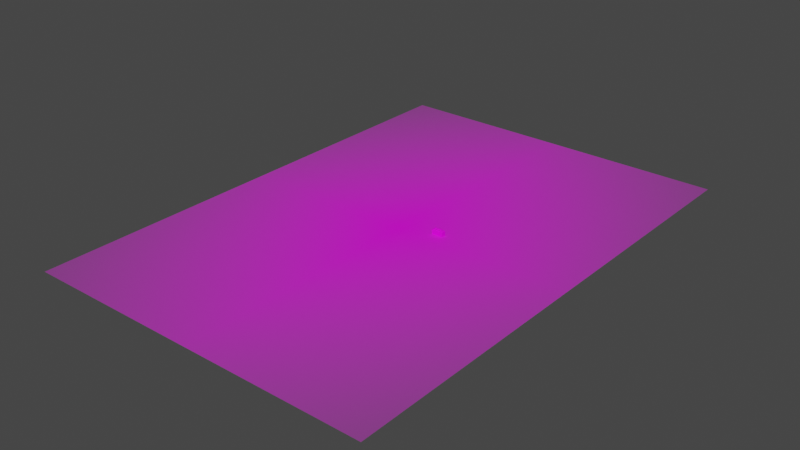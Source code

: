 # Source: side_buildings.blend  (saved by Blender 2.91.10; exported with 4.5.12 LTS)
import bpy
from mathutils import Matrix  # noqa: F401  (used for matrix-valued properties, if any)

bpy.ops.wm.read_factory_settings(use_empty=True)
scene = bpy.context.scene
scene.name = 'Scene'

# ---- collections
col_collection = bpy.data.collections.new('Collection'); scene.collection.children.link(col_collection)

# ---- images (referenced by path relative to the original .blend; pixels are not part of the script)
import os
ASSET_DIR = os.environ.get("B2B_ASSET_DIR", "")  # directory of the original .blend (textures are referenced by path, not embedded)
HERE = os.path.dirname(os.path.abspath(__file__))  # packed textures are extracted next to this script under _unpacked/

def load_image(name, relpath, width, height, colorspace="sRGB"):
    """Load a texture the original file referenced (path relative to the .blend, or extracted next to this script)."""
    p = next((c for c in (os.path.join(HERE, relpath), os.path.join(ASSET_DIR, relpath)) if relpath and os.path.exists(c)), "")
    if p:
        img = bpy.data.images.load(p, check_existing=True)
        img.name = name
    else:  # same state as the original file: an image datablock whose file is absent (Cycles renders it pink)
        img = bpy.data.images.new(name, width, height)
        img.source = "FILE"
        img.filepath = "//" + (relpath or name)
    img.colorspace_settings.name = colorspace
    return img
img_bournemouth_airport_backgrand_jpg = load_image('bournemouth airport backgrand.jpg', 'bournemouth airport backgrand.jpg', 1024, 1024, 'sRGB')
img_uvmap = load_image('uvmap', 'aircontexture.png', 1024, 1024, 'Non-Color')

# ---- materials (node trees are filled in below, after node groups)
mat_bournemouth_airport_backgrand = bpy.data.materials.new('bournemouth airport backgrand')
mat_bournemouth_airport_backgrand.surface_render_method = 'BLENDED'
mat_bournemouth_airport_backgrand.blend_method = 'BLEND'
mat_bournemouth_airport_backgrand.use_transparent_shadow = False
mat_all_in_one = bpy.data.materials.new('all in one')
mat_all_in_one.use_backface_culling = True
mat_all_in_one.use_transparent_shadow = False

# ---- node groups
ng_gltf_settings = bpy.data.node_groups.new('glTF Settings', 'ShaderNodeTree')
_s = ng_gltf_settings.interface.new_socket(name='Occlusion', in_out='INPUT', socket_type='NodeSocketFloat')
_s.default_value = 1.0
_N = ng_gltf_settings.nodes; _L = ng_gltf_settings.links
n0 = _N.new('NodeGroupInput'); n0.name = 'Group Input'; n0.location = (0, 0)

# ---- material node trees
mat_bournemouth_airport_backgrand.use_nodes = True; mat_bournemouth_airport_backgrand.node_tree.nodes.clear()
_N = mat_bournemouth_airport_backgrand.node_tree.nodes; _L = mat_bournemouth_airport_backgrand.node_tree.links
n0 = _N.new('ShaderNodeOutputMaterial'); n0.name = 'Material Output'; n0.location = (300, 300)
n1 = _N.new('ShaderNodeTexImage'); n1.name = 'Image Texture'; n1.location = (-200, 300)
n1.image = img_bournemouth_airport_backgrand_jpg
n1.extension = 'CLIP'
n2 = _N.new('ShaderNodeBsdfPrincipled'); n2.name = 'Principled BSDF'; n2.location = (0, 300)
n2.distribution = 'GGX'
n2.subsurface_method = 'BURLEY'
n2.inputs[3].default_value = 1.45
n2.inputs[27].default_value = (0.0, 0.0, 0.0, 1.0)
n2.inputs[28].default_value = 1.0
_L.new(n1.outputs[0], n2.inputs[0])
_L.new(n1.outputs[1], n2.inputs[4])
_L.new(n2.outputs[0], n0.inputs[0])
n0.is_active_output = True
mat_all_in_one.use_nodes = True; mat_all_in_one.node_tree.nodes.clear()
_N = mat_all_in_one.node_tree.nodes; _L = mat_all_in_one.node_tree.links
n0 = _N.new('ShaderNodeOutputMaterial'); n0.name = 'Material Output'; n0.location = (300, 300)
n1 = _N.new('ShaderNodeBsdfPrincipled'); n1.name = 'bsdf'; n1.location = (0, 400)
n1.label = 'bsdf'
n1.distribution = 'GGX'
n1.subsurface_method = 'BURLEY'
n1.inputs[3].default_value = 1.45
n1.inputs[27].default_value = (0.0, 0.0, 0.0, 1.0)
n1.inputs[28].default_value = 1.0
n2 = _N.new('ShaderNodeUVMap'); n2.name = 'UV'; n2.location = (-3000, 500)
n2.label = 'UV'
n3 = _N.new('ShaderNodeTexImage'); n3.name = 'albedo'; n3.location = (-1000, 500)
n3.label = 'albedo'
n3.image = img_uvmap
n4 = _N.new('ShaderNodeRGB'); n4.name = 'albedo_tint'; n4.location = (-900, 550)
n4.label = 'albedo_tint'
n4.hide = True
n4.outputs[0].default_value = (1.0, 1.0, 1.0, 1.0)
n5 = _N.new('ShaderNodeMix'); n5.name = 'albedo_tint_mix'; n5.location = (-650, 520)
n5.label = 'albedo_tint_mix'
n5.hide = True
n5.data_type = 'RGBA'
n5.blend_type = 'MULTIPLY'
n5.inputs[0].default_value = 1.0
n6 = _N.new('ShaderNodeMix'); n6.name = 'albedo_detail_mix'; n6.location = (-450, 520)
n6.label = 'albedo_detail_mix'
n6.hide = True
n6.data_type = 'RGBA'
n6.inputs[0].default_value = 0.0
n6.inputs[7].default_value = (1.0, 1.0, 1.0, 1.0)
n7 = _N.new('ShaderNodeMath'); n7.name = 'alpha_multiply'; n7.location = (-450, 150)
n7.label = 'alpha_multiply'
n7.hide = True
n7.operation = 'MULTIPLY'
n7.inputs[1].default_value = 1.0
n7.inputs[2].default_value = 0.0
n8 = _N.new('ShaderNodeTexImage'); n8.name = 'metallic'; n8.location = (-1000, 220)
n8.label = 'metallic'
n9 = _N.new('ShaderNodeMix'); n9.name = 'metallic_detail_mix'; n9.location = (-650, 195)
n9.label = 'metallic_detail_mix'
n9.hide = True
n9.data_type = 'RGBA'
n9.inputs[0].default_value = 0.0
n10 = _N.new('ShaderNodeSeparateColor'); n10.name = 'metallic_sep'; n10.location = (-450, 195)
n10.label = 'metallic_sep'
n10.hide = True
n11 = _N.new('ShaderNodeGroup'); n11.name = 'Group'; n11.location = (0, 550)
n11.width = 200
n11.node_tree = ng_gltf_settings
n12 = _N.new('ShaderNodeTexImage'); n12.name = 'normal'; n12.location = (-1000, -400)
n12.label = 'normal'
n13 = _N.new('ShaderNodeNormalMap'); n13.name = 'normal_map_node'; n13.location = (-450, -430)
n13.label = 'normal_map_node'
n13.hide = True
n14 = _N.new('ShaderNodeMix'); n14.name = 'normal_detail_mix'; n14.location = (-650, -426)
n14.label = 'normal_detail_mix'
n14.hide = True
n14.data_type = 'RGBA'
n14.clamp_result = True
n14.inputs[0].default_value = 0.0
n15 = _N.new('ShaderNodeTexImage'); n15.name = 'emissive'; n15.location = (-1000, -120)
n15.label = 'emissive'
n16 = _N.new('ShaderNodeRGB'); n16.name = 'emissive_tint'; n16.location = (-900, -70)
n16.label = 'emissive_tint'
n16.hide = True
n16.outputs[0].default_value = (0.0, 0.0, 0.0, 1.0)
n17 = _N.new('ShaderNodeMix'); n17.name = 'emissive_tint_mix'; n17.location = (-650, -100)
n17.label = 'emissive_tint_mix'
n17.hide = True
n17.data_type = 'RGBA'
n17.blend_type = 'MULTIPLY'
n17.inputs[0].default_value = 1.0
n18 = _N.new('ShaderNodeTexImage'); n18.name = 'detail_albedo'; n18.location = (-1000, -1050)
n18.label = 'detail_albedo'
n19 = _N.new('ShaderNodeTexImage'); n19.name = 'detail_metallic'; n19.location = (-1000, -1330)
n19.label = 'detail_metallic'
n20 = _N.new('ShaderNodeTexImage'); n20.name = 'detail_normal'; n20.location = (-1000, -1610)
n20.label = 'detail_normal'
n21 = _N.new('ShaderNodeMapping'); n21.name = 'detail_uv_scale'; n21.location = (-1200, -1245)
n21.label = 'detail_uv_scale'
n21.hide = True
n22 = _N.new('ShaderNodeTexImage'); n22.name = 'blend_mask'; n22.location = (-1000, -700)
n22.label = 'blend_mask'
_L.new(n1.outputs[0], n0.inputs[0])
_L.new(n2.outputs[0], n3.inputs[0])
_L.new(n4.outputs[0], n5.inputs[6])
_L.new(n5.outputs[2], n6.inputs[6])
_L.new(n3.outputs[1], n7.inputs[0])
_L.new(n2.outputs[0], n8.inputs[0])
_L.new(n8.outputs[0], n9.inputs[6])
_L.new(n9.outputs[2], n10.inputs[0])
_L.new(n10.outputs[0], n11.inputs[0])
_L.new(n2.outputs[0], n12.inputs[0])
_L.new(n12.outputs[0], n14.inputs[6])
_L.new(n14.outputs[2], n13.inputs[1])
_L.new(n2.outputs[0], n15.inputs[0])
_L.new(n16.outputs[0], n17.inputs[6])
_L.new(n15.outputs[0], n17.inputs[7])
_L.new(n2.outputs[0], n21.inputs[0])
_L.new(n21.outputs[0], n18.inputs[0])
_L.new(n21.outputs[0], n19.inputs[0])
_L.new(n21.outputs[0], n20.inputs[0])
_L.new(n2.outputs[0], n22.inputs[0])
_L.new(n3.outputs[0], n5.inputs[7])
_L.new(n6.outputs[2], n1.inputs[0])
n0.is_active_output = True

# ---- world
world_world = bpy.data.worlds.new('World'); scene.world = world_world
world_world.use_nodes = True; world_world.node_tree.nodes.clear()
_N = world_world.node_tree.nodes; _L = world_world.node_tree.links
n0 = _N.new('ShaderNodeOutputWorld'); n0.name = 'World Output'; n0.location = (300, 300)
n1 = _N.new('ShaderNodeBackground'); n1.name = 'Background'; n1.location = (10, 300)
n1.inputs[0].default_value = (0.05088, 0.05088, 0.05088, 1.0)
_L.new(n1.outputs[0], n0.inputs[0])
n0.is_active_output = True
world_world.color = (0.05088, 0.05088, 0.05088)
world_world.use_sun_shadow = False
world_world.sun_shadow_jitter_overblur = 0.0

# ---- meshes
me_bournemouth_airport_backgrand = bpy.data.meshes.new('bournemouth airport backgrand')
me_bournemouth_airport_backgrand.from_pydata([(-0.35, -0.5, 0.0), (0.35, -0.5, 0.0), (-0.35, 0.5, 0.0), (0.35, 0.5, 0.0)], [], [(0, 1, 3, 2)])
_uv = me_bournemouth_airport_backgrand.uv_layers.new(name='UVMap')
_uv.uv.foreach_set('vector', [0.0, 0.0, 1.0, 0.0, 1.0, 1.0, 0.0, 1.0])
me_bournemouth_airport_backgrand.materials.append(mat_bournemouth_airport_backgrand)
me_bournemouth_airport_backgrand.use_remesh_fix_poles = True
me_bournemouth_airport_backgrand.use_remesh_preserve_attributes = False
me_bournemouth_airport_backgrand.use_mirror_vertex_groups = False
me_bournemouth_airport_backgrand.update()
me_cube_005 = bpy.data.meshes.new('Cube.005')
me_cube_005.from_pydata([(-2.45, -1.122, 0.1), (-2.614, -1.142, -3.725e-09), (-2.45, -1.122, 2.2), (-2.563, -1.142, 2.3), (-2.614, -1.142, 2.263), (-2.614, 1.142, -3.725e-09), (-2.45, 1.112, 0.1), (-2.563, 1.142, 2.3), (-2.45, 1.112, 2.2), (-2.614, 1.142, 2.263), (2.622, -1.142, -3.725e-09), (2.45, -1.122, 0.1), (2.563, -1.142, 2.3), (2.45, -1.122, 2.2), (2.622, -1.142, 2.263), (2.45, 1.112, 0.1), (2.622, 1.142, -3.725e-09), (2.563, 1.142, 2.3), (2.622, 1.142, 2.263), (2.45, 1.112, 2.2), (-1.806, 0.9703, 2.3), (-1.99, 0.07303, 2.3), (1.946, 0.04491, 2.3), (0.664, 0.0512, 2.3), (-0.7074, 0.06673, 2.3), (-0.5243, 0.964, 2.3), (0.6685, 0.967, 2.3), (1.951, 0.9607, 2.3), (2.04, 0.9514, 2.3), (0.5747, 0.06044, 2.3), (0.7577, 0.9577, 2.3), (1.857, 0.05414, 2.3), (-2.075, 0.09951, 2.3), (-0.7932, 0.09321, 2.3), (-0.4386, 0.9376, 2.3), (-1.721, 0.9439, 2.3), (0.8435, 0.9313, 2.3), (0.4889, 0.08692, 2.3), (1.771, 0.08062, 2.3), (2.126, 0.925, 2.3), (-2.154, 0.1422, 2.3), (-0.8721, 0.1359, 2.3), (-0.3596, 0.8949, 2.3), (-1.642, 0.9012, 2.3), (0.9225, 0.8886, 2.3), (0.4099, 0.1296, 2.3), (1.692, 0.1233, 2.3), (2.205, 0.8823, 2.3), (-2.223, 0.1995, 2.3), (-0.9413, 0.1932, 2.3), (-0.2905, 0.8376, 2.3), (-1.573, 0.8439, 2.3), (0.9916, 0.8313, 2.3), (1.623, 0.1806, 2.3), (0.3408, 0.1869, 2.3), (-2.28, 0.2692, 2.3), (2.274, 0.825, 2.3), (-0.9979, 0.2629, 2.3), (-0.2339, 0.7679, 2.3), (-1.516, 0.7742, 2.3), (1.048, 0.7616, 2.3), (1.566, 0.2503, 2.3), (0.2842, 0.2566, 2.3), (2.33, 0.7553, 2.3), (-2.322, 0.3485, 2.3), (-1.04, 0.3422, 2.3), (-0.192, 0.6885, 2.3), (-1.474, 0.6948, 2.3), (1.09, 0.6822, 2.3), (2.372, 0.6759, 2.3), (0.2423, 0.3359, 2.3), (1.524, 0.3296, 2.3), (-2.348, 0.4346, 2.3), (-1.065, 0.4283, 2.3), (-0.1664, 0.6025, 2.3), (1.116, 0.5962, 2.3), (-1.448, 0.6088, 2.3), (2.398, 0.5899, 2.3), (-1.07, 0.4768, 2.3), (1.499, 0.4157, 2.3), (0.2167, 0.422, 2.3), (-2.356, 0.5239, 2.3), (-0.158, 0.5131, 2.3), (-1.074, 0.5176, 2.3), (1.124, 0.5068, 2.3), (-1.44, 0.5194, 2.3), (2.406, 0.5005, 2.3), (1.49, 0.505, 2.3), (0.2083, 0.5113, 2.3), (-0.1672, 0.4239, 2.3), (-2.347, 0.6132, 2.3), (-1.065, 0.6069, 2.3), (1.115, 0.4176, 2.3), (2.397, 0.4113, 2.3), (-1.449, 0.4301, 2.3), (1.5, 0.5943, 2.3), (0.2176, 0.6006, 2.3), (-0.1937, 0.3381, 2.3), (-2.32, 0.699, 2.3), (-1.038, 0.6927, 2.3), (2.37, 0.3255, 2.3), (-1.476, 0.3444, 2.3), (1.088, 0.3318, 2.3), (1.526, 0.6801, 2.3), (0.244, 0.6864, 2.3), (-2.277, 0.7779, 2.3), (-0.2364, 0.2591, 2.3), (-1.519, 0.2654, 2.3), (-0.9954, 0.7716, 2.3), (2.328, 0.2465, 2.3), (1.046, 0.2528, 2.3), (1.569, 0.7591, 2.3), (-1.576, 0.1963, 2.3), (-0.2937, 0.19, 2.3), (-2.22, 0.847, 2.3), (0.2867, 0.7654, 2.3), (-0.9381, 0.8408, 2.3), (2.27, 0.1774, 2.3), (0.9884, 0.1837, 2.3), (1.626, 0.8282, 2.3), (-1.645, 0.1397, 2.3), (-2.15, 0.9037, 2.3), (0.344, 0.8345, 2.3), (2.201, 0.1208, 2.3), (-0.8684, 0.8974, 2.3), (-0.3634, 0.1334, 2.3), (0.9187, 0.1271, 2.3), (-1.725, 0.09779, 2.3), (1.696, 0.8848, 2.3), (0.4137, 0.8911, 2.3), (2.121, 0.0789, 2.3), (-0.4427, 0.09149, 2.3), (0.8394, 0.0852, 2.3), (-2.071, 0.9456, 2.3), (-0.789, 0.9393, 2.3), (-1.811, 0.07215, 2.3), (1.775, 0.9267, 2.3), (0.4931, 0.933, 2.3), (-0.5288, 0.06586, 2.3), (0.7533, 0.05956, 2.3), (-0.703, 0.9649, 2.3), (-1.985, 0.9712, 2.3), (-1.9, 0.06379, 2.3), (2.035, 0.05326, 2.3), (1.861, 0.9523, 2.3), (0.5791, 0.9586, 2.3), (-0.6181, 0.0575, 2.3), (-0.6136, 0.9733, 2.3), (-1.896, 0.9796, 2.3), (1.941, -1.015, 2.3), (-1.071, -0.6319, 2.3), (1.043, -0.2985, 2.3), (-0.1632, -0.547, 2.3), (-2.325, -0.3611, 2.3), (-1.524, -0.7947, 2.3), (0.4047, -0.9305, 2.3), (1.852, -1.006, 2.3), (-0.1724, -0.6363, 2.3), (2.12, -0.1352, 2.3), (0.3356, -0.8732, 2.3), (-1.581, -0.8638, 2.3), (1.085, -0.3779, 2.3), (-1.079, -0.5425, 2.3), (1.766, -0.9795, 2.3), (-0.1989, -0.722, 2.3), (0.279, -0.8036, 2.3), (1.111, -0.4639, 2.3), (-1.651, -0.9204, 2.3), (2.199, -0.1779, 2.3), (-1.07, -0.4532, 2.3), (-2.283, -0.2822, 2.3), (1.687, -0.9368, 2.3), (-0.2416, -0.801, 2.3), (0.2371, -0.7242, 2.3), (1.119, -0.5533, 2.3), (-1.73, -0.9623, 2.3), (-1.043, -0.3674, 2.3), (-2.225, -0.2131, 2.3), (1.618, -0.8795, 2.3), (2.268, -0.2351, 2.3), (-0.2989, -0.8701, 2.3), (0.2115, -0.6382, 2.3), (1.11, -0.6426, 2.3), (-1.816, -0.988, 2.3), (1.561, -0.8099, 2.3), (-1.001, -0.2885, 2.3), (-2.156, -0.1565, 2.3), (-0.3686, -0.9267, 2.3), (2.325, -0.3048, 2.3), (0.2031, -0.5488, 2.3), (1.083, -0.7283, 2.3), (-1.905, -0.9963, 2.3), (1.519, -0.7305, 2.3), (-0.9433, -0.2194, 2.3), (-0.4479, -0.9686, 2.3), (-2.076, -0.1145, 2.3), (2.367, -0.3842, 2.3), (1.04, -0.8073, 2.3), (0.2123, -0.4595, 2.3), (1.494, -0.6445, 2.3), (-0.8736, -0.1628, 2.3), (-0.534, -0.9943, 2.3), (0.9832, -0.8764, 2.3), (0.2388, -0.3737, 2.3), (-1.99, -0.08891, 2.3), (2.393, -0.4702, 2.3), (-0.6233, -1.003, 2.3), (-0.7942, -0.1208, 2.3), (1.485, -0.5551, 2.3), (0.9135, -0.933, 2.3), (0.2815, -0.2948, 2.3), (2.401, -0.5596, 2.3), (-1.995, -0.9871, 2.3), (-0.7082, -0.09521, 2.3), (0.8341, -0.9749, 2.3), (0.3388, -0.2257, 2.3), (-1.906, -0.081, 2.3), (-1.901, -0.08055, 2.3), (2.392, -0.6489, 2.3), (-2.08, -0.9606, 2.3), (-0.6188, -0.08685, 2.3), (1.494, -0.4658, 2.3), (0.7481, -1.001, 2.3), (0.4085, -0.1691, 2.3), (-1.812, -0.08979, 2.3), (-0.5296, -0.09609, 2.3), (0.6588, -1.009, 2.3), (0.4879, -0.1271, 2.3), (1.521, -0.38, 2.3), (2.365, -0.7346, 2.3), (-2.159, -0.9179, 2.3), (-1.726, -0.1163, 2.3), (-0.4438, -0.1226, 2.3), (-0.7126, -0.9934, 2.3), (0.5739, -0.1015, 2.3), (1.564, -0.3011, 2.3), (0.6571, -0.09372, 2.3), (-1.647, -0.159, 2.3), (2.323, -0.8136, 2.3), (-0.3648, -0.1653, 2.3), (-0.7984, -0.9669, 2.3), (0.6632, -0.09315, 2.3), (1.621, -0.232, 2.3), (-2.229, -0.8606, 2.3), (-1.578, -0.2163, 2.3), (2.265, -0.8827, 2.3), (-0.2957, -0.2226, 2.3), (0.7525, -0.1024, 2.3), (-0.8773, -0.9242, 2.3), (1.691, -0.1754, 2.3), (-2.285, -0.791, 2.3), (-1.521, -0.2859, 2.3), (-0.2391, -0.2922, 2.3), (0.8383, -0.1289, 2.3), (-0.9465, -0.8669, 2.3), (1.77, -0.1334, 2.3), (2.196, -0.9393, 2.3), (-1.479, -0.3653, 2.3), (-0.1972, -0.3716, 2.3), (-2.327, -0.7116, 2.3), (0.9173, -0.1716, 2.3), (1.856, -0.1078, 2.3), (-1.003, -0.7973, 2.3), (2.116, -0.9812, 2.3), (1.939, -0.1, 2.3), (-0.1716, -0.4576, 2.3), (-1.454, -0.4513, 2.3), (0.9864, -0.2288, 2.3), (-1.045, -0.7179, 2.3), (-2.353, -0.6256, 2.3), (2.03, -1.007, 2.3), (-1.445, -0.5407, 2.3), (1.948, -0.09967, 2.3), (-2.361, -0.5362, 2.3), (2.035, -0.1087, 2.3), (-1.455, -0.63, 2.3), (0.5695, -0.9997, 2.3), (-2.352, -0.4469, 2.3), (-1.481, -0.7157, 2.3), (0.4837, -0.9732, 2.3), (1.623, 0.1806, 2.525), (-1.806, 0.9703, 2.588), (-1.99, 0.07303, 2.588), (1.946, 0.04491, 2.588), (0.664, 0.0512, 2.588), (-0.7074, 0.06673, 2.588), (-0.5243, 0.964, 2.588), (0.6685, 0.967, 2.588), (1.951, 0.9607, 2.588), (2.04, 0.9514, 2.588), (0.5747, 0.06044, 2.588), (0.7577, 0.9577, 2.588), (1.857, 0.05414, 2.588), (-2.075, 0.09951, 2.588), (-0.7932, 0.09321, 2.588), (-0.4386, 0.9376, 2.588), (-1.721, 0.9439, 2.588), (0.8435, 0.9313, 2.588), (0.4889, 0.08692, 2.588), (1.771, 0.08062, 2.588), (2.126, 0.925, 2.588), (-2.154, 0.1422, 2.588), (-0.8721, 0.1359, 2.588), (-0.3596, 0.8949, 2.588), (-1.642, 0.9012, 2.588), (0.9225, 0.8886, 2.588), (0.4099, 0.1296, 2.588), (1.692, 0.1233, 2.588), (2.205, 0.8823, 2.588), (-2.223, 0.1995, 2.588), (-0.9413, 0.1932, 2.588), (-0.2905, 0.8376, 2.588), (-1.573, 0.8439, 2.588), (0.9916, 0.8313, 2.588), (1.623, 0.1806, 2.588), (0.3408, 0.1869, 2.588), (-2.28, 0.2692, 2.588), (2.274, 0.825, 2.588), (-0.9979, 0.2629, 2.588), (-0.2339, 0.7679, 2.588), (-1.516, 0.7742, 2.588), (1.048, 0.7616, 2.588), (1.566, 0.2503, 2.588), (0.2842, 0.2566, 2.588), (2.33, 0.7553, 2.588), (-2.322, 0.3485, 2.588), (-1.04, 0.3422, 2.588), (-0.192, 0.6885, 2.588), (-1.474, 0.6948, 2.588), (1.09, 0.6822, 2.588), (2.372, 0.6759, 2.588), (0.2423, 0.3359, 2.588), (1.524, 0.3296, 2.588), (-2.348, 0.4346, 2.588), (-1.065, 0.4283, 2.588), (-0.1664, 0.6025, 2.588), (1.116, 0.5962, 2.588), (-1.448, 0.6088, 2.588), (2.398, 0.5899, 2.588), (-1.07, 0.4768, 2.588), (1.499, 0.4157, 2.588), (0.2167, 0.422, 2.588), (-2.356, 0.5239, 2.588), (-0.158, 0.5131, 2.588), (-1.074, 0.5176, 2.588), (1.124, 0.5068, 2.588), (-1.44, 0.5194, 2.588), (2.406, 0.5005, 2.588), (1.49, 0.505, 2.588), (0.2083, 0.5113, 2.588), (-0.1672, 0.4239, 2.588), (-2.347, 0.6132, 2.588), (-1.065, 0.6069, 2.588), (1.115, 0.4176, 2.588), (2.397, 0.4113, 2.588), (-1.449, 0.4301, 2.588), (1.5, 0.5943, 2.588), (0.2176, 0.6006, 2.588), (-0.1937, 0.3381, 2.588), (-2.32, 0.699, 2.588), (-1.038, 0.6927, 2.588), (2.37, 0.3255, 2.588), (-1.476, 0.3444, 2.588), (1.088, 0.3318, 2.588), (1.526, 0.6801, 2.588), (0.244, 0.6864, 2.588), (-2.277, 0.7779, 2.588), (-0.2364, 0.2591, 2.588), (-1.519, 0.2654, 2.588), (-0.9954, 0.7716, 2.588), (2.328, 0.2465, 2.588), (1.046, 0.2528, 2.588), (1.569, 0.7591, 2.588), (-1.576, 0.1963, 2.588), (-0.2937, 0.19, 2.588), (-2.22, 0.847, 2.588), (0.2867, 0.7654, 2.588), (-0.9381, 0.8408, 2.588), (2.27, 0.1774, 2.588), (0.9884, 0.1837, 2.588), (1.626, 0.8282, 2.588), (-1.645, 0.1397, 2.588), (-2.15, 0.9037, 2.588), (0.344, 0.8345, 2.588), (2.201, 0.1208, 2.588), (-0.8684, 0.8974, 2.588), (-0.3634, 0.1334, 2.588), (0.9187, 0.1271, 2.588), (-1.725, 0.09779, 2.588), (1.696, 0.8848, 2.588), (0.4137, 0.8911, 2.588), (2.121, 0.0789, 2.588), (-0.4427, 0.09149, 2.588), (0.8394, 0.0852, 2.588), (-2.071, 0.9456, 2.588), (-0.789, 0.9393, 2.588), (-1.811, 0.07215, 2.588), (1.775, 0.9267, 2.588), (0.4931, 0.933, 2.588), (-0.5288, 0.06586, 2.588), (0.7533, 0.05956, 2.588), (-0.703, 0.9649, 2.588), (-1.985, 0.9712, 2.588), (-1.9, 0.06379, 2.588), (2.035, 0.05326, 2.588), (1.861, 0.9523, 2.588), (0.5791, 0.9586, 2.588), (-0.6181, 0.0575, 2.588), (-0.6136, 0.9733, 2.588), (-1.896, 0.9796, 2.588), (1.941, -1.015, 2.588), (-1.071, -0.6319, 2.588), (1.043, -0.2985, 2.588), (-0.1632, -0.547, 2.588), (-2.325, -0.3611, 2.588), (-1.524, -0.7947, 2.588), (0.4047, -0.9305, 2.588), (1.852, -1.006, 2.588), (-0.1724, -0.6363, 2.588), (2.12, -0.1352, 2.588), (0.3356, -0.8732, 2.588), (-1.581, -0.8638, 2.588), (1.085, -0.3779, 2.588), (-1.079, -0.5425, 2.588), (1.766, -0.9795, 2.588), (-0.1989, -0.722, 2.588), (0.279, -0.8036, 2.588), (1.111, -0.4639, 2.588), (-1.651, -0.9204, 2.588), (2.199, -0.1779, 2.588), (-1.07, -0.4532, 2.588), (-2.283, -0.2822, 2.588), (1.687, -0.9368, 2.588), (-0.2416, -0.801, 2.588), (0.2371, -0.7242, 2.588), (1.119, -0.5533, 2.588), (-1.73, -0.9623, 2.588), (-1.043, -0.3674, 2.588), (-2.225, -0.2131, 2.588), (1.618, -0.8795, 2.588), (2.268, -0.2351, 2.588), (-0.2989, -0.8701, 2.588), (0.2115, -0.6382, 2.588), (1.11, -0.6426, 2.588), (-1.816, -0.988, 2.588), (1.561, -0.8099, 2.588), (-1.001, -0.2885, 2.588), (-2.156, -0.1565, 2.588), (-0.3686, -0.9267, 2.588), (2.325, -0.3048, 2.588), (0.2031, -0.5488, 2.588), (1.083, -0.7283, 2.588), (-1.905, -0.9963, 2.588), (1.519, -0.7305, 2.588), (-0.9433, -0.2194, 2.588), (-0.4479, -0.9686, 2.588), (-2.076, -0.1145, 2.588), (2.367, -0.3842, 2.588), (1.04, -0.8073, 2.588), (0.2123, -0.4595, 2.588), (1.494, -0.6445, 2.588), (-0.8736, -0.1628, 2.588), (-0.534, -0.9943, 2.588), (0.9832, -0.8764, 2.588), (0.2388, -0.3737, 2.588), (-1.99, -0.08891, 2.588), (2.393, -0.4702, 2.588), (-0.6233, -1.003, 2.588), (-0.7942, -0.1208, 2.588), (1.485, -0.5551, 2.588), (0.9135, -0.933, 2.588), (0.2815, -0.2948, 2.588), (2.401, -0.5596, 2.588), (-1.995, -0.9871, 2.588), (-0.7082, -0.09521, 2.588), (0.8341, -0.9749, 2.588), (0.3388, -0.2257, 2.588), (-1.906, -0.081, 2.588), (-1.901, -0.08055, 2.588), (2.392, -0.6489, 2.588), (-2.08, -0.9606, 2.588), (-0.6188, -0.08685, 2.588), (1.494, -0.4658, 2.588), (0.7481, -1.001, 2.588), (0.4085, -0.1691, 2.588), (-1.812, -0.08979, 2.588), (-0.5296, -0.09609, 2.588), (0.6588, -1.009, 2.588), (0.4879, -0.1271, 2.588), (1.521, -0.38, 2.588), (2.365, -0.7346, 2.588), (-2.159, -0.9179, 2.588), (-1.726, -0.1163, 2.588), (-0.4438, -0.1226, 2.588), (-0.7126, -0.9934, 2.588), (0.5739, -0.1015, 2.588), (1.564, -0.3011, 2.588), (0.6571, -0.09372, 2.588), (-1.647, -0.159, 2.588), (2.323, -0.8136, 2.588), (-0.3648, -0.1653, 2.588), (-0.7984, -0.9669, 2.588), (0.6632, -0.09315, 2.588), (1.621, -0.232, 2.588), (-2.229, -0.8606, 2.588), (-1.578, -0.2163, 2.588), (2.265, -0.8827, 2.588), (-0.2957, -0.2226, 2.588), (0.7525, -0.1024, 2.588), (-0.8773, -0.9242, 2.588), (1.691, -0.1754, 2.588), (-2.285, -0.791, 2.588), (-1.521, -0.2859, 2.588), (-0.2391, -0.2922, 2.588), (0.8383, -0.1289, 2.588), (-0.9465, -0.8669, 2.588), (1.77, -0.1334, 2.588), (2.196, -0.9393, 2.588), (-1.479, -0.3653, 2.588), (-0.1972, -0.3716, 2.588), (-2.327, -0.7116, 2.588), (0.9173, -0.1716, 2.588), (1.856, -0.1078, 2.588), (-1.003, -0.7973, 2.588), (2.116, -0.9812, 2.588), (1.939, -0.1, 2.588), (-0.1716, -0.4576, 2.588), (-1.454, -0.4513, 2.588), (0.9864, -0.2288, 2.588), (-1.045, -0.7179, 2.588), (-2.353, -0.6256, 2.588), (2.03, -1.007, 2.588), (-1.445, -0.5407, 2.588), (1.948, -0.09967, 2.588), (-2.361, -0.5362, 2.588), (2.035, -0.1087, 2.588), (-1.455, -0.63, 2.588), (0.5695, -0.9997, 2.588), (-2.352, -0.4469, 2.588), (-1.481, -0.7157, 2.588), (0.4837, -0.9732, 2.588), (-2.563, 1.18, 2.263), (-2.563, 1.18, -3.725e-09), (2.563, 1.18, -3.725e-09), (2.563, 1.18, 2.263), (-2.563, -1.18, -3.725e-09), (-2.563, -1.18, 2.263), (2.563, -1.18, 2.263), (2.563, -1.18, -3.725e-09), (0.0, -1.142, 2.3), (-1.281, -1.142, 2.3), (-1.281, 1.142, 2.3), (0.0, 1.142, 2.3), (1.281, 1.142, 2.3)], [(280, 314)], [(13, 0, 11), (18, 10, 16), (4, 5, 1), (8, 15, 6), (546, 3, 4), (7, 541, 9), (12, 547, 14), (17, 18, 544), (546, 1, 545), (7, 4, 3), (542, 9, 541), (552, 544, 541), (16, 544, 18), (217, 477, 478), (12, 18, 17), (548, 14, 547), (264, 533, 272), (549, 550, 546), (124, 395, 134), (100, 370, 109), (259, 530, 269), (253, 521, 260), (149, 417, 156), (134, 401, 140), (109, 378, 117), (269, 534, 273), (260, 528, 267), (140, 408, 147), (156, 424, 163), (117, 384, 123), (273, 538, 277), (267, 412, 151), (147, 286, 25), (163, 432, 171), (123, 391, 130), (277, 414, 153), (151, 422, 161), (25, 295, 34), (171, 439, 178), (130, 404, 143), (153, 431, 170), (161, 427, 166), (34, 303, 42), (143, 283, 22), (178, 445, 184), (170, 438, 177), (166, 435, 174), (42, 311, 50), (23, 290, 29), (184, 453, 192), (177, 447, 186), (174, 443, 182), (50, 319, 58), (192, 460, 199), (29, 298, 37), (186, 456, 195), (182, 451, 190), (58, 327, 66), (199, 469, 208), (37, 306, 45), (195, 465, 204), (190, 458, 197), (66, 335, 74), (208, 482, 221), (45, 315, 54), (197, 463, 202), (74, 343, 82), (204, 477, 216), (221, 489, 228), (54, 323, 62), (202, 470, 209), (82, 350, 89), (217, 485, 224), (228, 496, 235), (62, 331, 70), (209, 475, 214), (89, 358, 97), (224, 492, 231), (235, 503, 242), (70, 341, 80), (214, 483, 222), (97, 367, 106), (231, 498, 237), (222, 487, 226), (242, 510, 249), (80, 349, 88), (106, 374, 113), (237, 505, 244), (206, 494, 233), (249, 516, 255), (88, 357, 96), (113, 386, 125), (244, 512, 251), (255, 522, 261), (96, 365, 104), (233, 501, 240), (125, 392, 131), (251, 518, 257), (104, 376, 115), (240, 509, 248), (261, 525, 264), (131, 399, 138), (257, 527, 266), (138, 407, 146), (115, 383, 122), (248, 515, 254), (272, 535, 274), (266, 532, 271), (142, 282, 21), (122, 390, 129), (254, 523, 262), (271, 536, 275), (274, 419, 158), (129, 398, 137), (262, 529, 268), (21, 293, 32), (275, 539, 278), (158, 429, 168), (137, 406, 145), (268, 411, 150), (32, 301, 40), (278, 415, 154), (168, 440, 179), (145, 287, 26), (150, 423, 162), (40, 309, 48), (154, 421, 160), (179, 449, 188), (26, 291, 30), (162, 430, 169), (48, 316, 55), (160, 428, 167), (188, 457, 196), (30, 297, 36), (169, 437, 176), (55, 325, 64), (167, 436, 175), (196, 466, 205), (36, 305, 44), (176, 446, 185), (64, 333, 72), (175, 444, 183), (205, 472, 211), (44, 313, 52), (183, 452, 191), (185, 454, 193), (72, 342, 81), (22, 292, 31), (211, 479, 218), (52, 321, 60), (193, 461, 200), (81, 351, 90), (218, 490, 229), (60, 329, 68), (31, 299, 38), (200, 468, 207), (90, 359, 98), (229, 499, 238), (68, 336, 75), (38, 307, 46), (207, 474, 213), (98, 366, 105), (238, 506, 245), (75, 345, 84), (46, 314, 53), (213, 481, 220), (105, 375, 114), (245, 517, 256), (84, 353, 92), (53, 322, 61), (220, 486, 225), (114, 382, 121), (256, 524, 263), (92, 363, 102), (61, 332, 71), (225, 493, 232), (121, 394, 133), (263, 531, 270), (102, 371, 110), (71, 340, 79), (232, 500, 239), (270, 410, 149), (133, 402, 141), (110, 379, 118), (79, 348, 87), (239, 507, 246), (226, 537, 276), (141, 409, 148), (118, 387, 126), (87, 356, 95), (246, 513, 252), (148, 281, 20), (276, 540, 279), (126, 393, 132), (95, 364, 103), (252, 519, 258), (20, 296, 35), (279, 416, 155), (132, 400, 139), (103, 372, 111), (258, 526, 265), (35, 304, 43), (139, 284, 23), (155, 420, 159), (111, 380, 119), (265, 413, 152), (43, 312, 51), (146, 285, 24), (159, 426, 165), (119, 389, 128), (152, 418, 157), (51, 320, 59), (165, 434, 173), (24, 294, 33), (128, 397, 136), (157, 425, 164), (59, 328, 67), (173, 442, 181), (33, 302, 41), (136, 405, 144), (164, 433, 172), (67, 337, 76), (181, 450, 189), (41, 310, 49), (144, 288, 27), (172, 441, 180), (76, 346, 85), (189, 459, 198), (49, 318, 57), (27, 289, 28), (180, 448, 187), (85, 355, 94), (198, 464, 203), (57, 326, 65), (28, 300, 39), (187, 455, 194), (94, 362, 101), (203, 471, 210), (65, 334, 73), (39, 308, 47), (194, 462, 201), (101, 368, 107), (201, 467, 206), (210, 476, 215), (78, 344, 83), (47, 317, 56), (107, 373, 112), (73, 339, 78), (191, 473, 212), (215, 484, 223), (56, 324, 63), (112, 381, 120), (83, 352, 91), (223, 488, 227), (63, 330, 69), (212, 480, 219), (120, 388, 127), (91, 360, 99), (227, 495, 234), (69, 338, 77), (219, 491, 230), (127, 396, 135), (99, 369, 108), (236, 502, 241), (77, 347, 86), (230, 504, 243), (234, 497, 236), (108, 377, 116), (142, 396, 403), (86, 354, 93), (243, 511, 250), (241, 508, 247), (116, 385, 124), (93, 361, 100), (250, 520, 259), (247, 514, 253), (432, 424, 525), (361, 300, 364), (297, 365, 298), (484, 476, 497), (318, 310, 339), (493, 437, 501), (296, 359, 293), (447, 438, 477), (6, 541, 8), (6, 543, 542), (8, 544, 19), (15, 544, 543), (0, 546, 545), (11, 547, 13), (11, 545, 548), (13, 546, 2), (121, 7, 114), (120, 127, 231), (28, 39, 17), (3, 230, 243), (26, 17, 553, 552), (117, 179, 188), (25, 34, 552), (141, 148, 7), (148, 551, 7), (7, 81, 90), (7, 90, 98), (133, 141, 7), (7, 98, 105), (7, 105, 114), (121, 133, 7), (213, 220, 146), (220, 138, 146), (207, 213, 24), (213, 146, 24), (200, 207, 33), (207, 24, 33), (193, 200, 41), (200, 33, 41), (185, 193, 251), (193, 41, 49), (193, 49, 244), (251, 193, 244), (176, 185, 251), (49, 57, 112), (169, 176, 257), (257, 176, 251), (57, 65, 107), (162, 169, 266), (73, 78, 94), (78, 83, 85), (94, 78, 85), (169, 257, 266), (65, 73, 101), (244, 49, 112), (549, 206, 550), (206, 233, 550), (191, 550, 183), (183, 550, 175), (550, 233, 240), (175, 550, 167), (550, 240, 248), (167, 550, 160), (550, 248, 254), (160, 550, 154), (550, 254, 262), (154, 550, 278), (550, 262, 268), (278, 550, 268), (275, 278, 268), (275, 268, 150), (271, 275, 150), (271, 150, 162), (266, 271, 162), (57, 107, 112), (83, 91, 85), (107, 65, 101), (91, 99, 76), (101, 73, 94), (99, 108, 67), (237, 244, 112), (231, 237, 120), (224, 231, 127), (237, 112, 120), (108, 116, 551), (204, 216, 21), (216, 217, 142), (140, 147, 551), (147, 552, 551), (551, 148, 20), (551, 20, 35), (140, 551, 134), (551, 35, 43), (134, 551, 124), (551, 43, 51), (124, 551, 116), (551, 51, 59), (551, 59, 108), (3, 273, 277), (81, 7, 72), (7, 3, 277), (72, 7, 277), (64, 72, 277), (64, 277, 153), (55, 64, 170), (64, 153, 170), (48, 55, 177), (55, 170, 177), (40, 48, 186), (48, 177, 186), (32, 40, 186), (32, 186, 195), (21, 32, 195), (21, 195, 204), (142, 21, 216), (135, 142, 217), (59, 67, 108), (67, 76, 99), (135, 217, 224), (127, 135, 224), (76, 85, 91), (226, 549, 222), (549, 12, 156), (222, 549, 156), (12, 263, 270), (12, 270, 149), (214, 222, 156), (12, 149, 156), (209, 214, 163), (214, 156, 163), (202, 209, 171), (209, 163, 171), (197, 202, 178), (202, 171, 178), (190, 197, 184), (197, 178, 184), (182, 190, 192), (190, 184, 192), (174, 182, 199), (182, 192, 199), (166, 174, 208), (174, 199, 208), (161, 166, 221), (166, 208, 221), (151, 161, 228), (161, 221, 228), (267, 151, 235), (151, 228, 235), (260, 267, 118), (267, 235, 242), (267, 242, 118), (253, 260, 126), (126, 260, 118), (242, 249, 46), (247, 253, 132), (253, 126, 132), (249, 255, 38), (29, 236, 23), (236, 241, 23), (241, 247, 139), (118, 242, 53), (255, 261, 38), (139, 23, 241), (261, 264, 31), (38, 261, 31), (272, 274, 143), (264, 272, 22), (132, 139, 247), (272, 143, 22), (264, 22, 31), (242, 46, 53), (249, 38, 46), (110, 118, 53), (102, 110, 61), (110, 53, 61), (92, 102, 71), (102, 61, 71), (84, 92, 79), (92, 71, 79), (75, 84, 87), (84, 79, 87), (68, 75, 95), (75, 87, 95), (60, 68, 103), (68, 95, 103), (52, 60, 111), (60, 103, 111), (44, 52, 119), (52, 111, 119), (36, 44, 128), (44, 119, 128), (17, 26, 30), (30, 36, 136), (36, 128, 136), (69, 77, 17), (63, 69, 17), (30, 136, 144), (30, 144, 17), (144, 27, 17), (56, 63, 17), (47, 56, 17), (17, 27, 28), (39, 47, 17), (269, 273, 3), (3, 550, 191), (3, 191, 212), (259, 269, 3), (250, 259, 3), (3, 212, 219), (3, 219, 230), (243, 250, 3), (549, 226, 276), (549, 276, 279), (201, 206, 549), (194, 201, 549), (549, 279, 155), (549, 155, 159), (187, 194, 549), (180, 187, 549), (549, 159, 165), (549, 165, 173), (172, 180, 549), (164, 172, 549), (549, 173, 164), (173, 181, 164), (181, 189, 157), (157, 164, 181), (152, 157, 189), (189, 198, 152), (198, 203, 265), (265, 152, 198), (265, 203, 258), (203, 210, 258), (258, 210, 252), (210, 215, 252), (252, 215, 246), (215, 223, 54), (246, 215, 54), (223, 227, 45), (239, 246, 113), (223, 45, 54), (234, 236, 29), (227, 234, 37), (45, 227, 37), (232, 239, 125), (234, 29, 37), (225, 232, 131), (246, 54, 113), (138, 220, 225), (131, 138, 225), (239, 113, 125), (125, 131, 232), (54, 62, 113), (62, 70, 106), (106, 113, 62), (106, 70, 97), (70, 80, 97), (97, 80, 89), (80, 88, 89), (89, 88, 82), (88, 96, 82), (82, 96, 74), (96, 104, 74), (74, 104, 66), (104, 115, 66), (66, 115, 58), (115, 122, 552), (58, 115, 552), (122, 129, 552), (50, 58, 552), (129, 137, 552), (42, 50, 552), (145, 26, 552), (137, 145, 552), (34, 42, 552), (552, 147, 25), (13, 2, 0), (18, 14, 10), (4, 9, 5), (8, 19, 15), (546, 4, 1), (7, 9, 4), (542, 5, 9), (541, 7, 551), (552, 553, 17, 544), (541, 551, 552), (16, 543, 544), (217, 216, 477), (12, 14, 18), (548, 10, 14), (264, 525, 533), (547, 12, 549), (550, 3, 546), (547, 549, 546), (124, 385, 395), (100, 361, 370), (259, 520, 530), (253, 514, 521), (149, 410, 417), (134, 395, 401), (109, 370, 378), (269, 530, 534), (260, 521, 528), (140, 401, 408), (156, 417, 424), (117, 378, 384), (273, 534, 538), (267, 528, 412), (147, 408, 286), (163, 424, 432), (123, 384, 391), (277, 538, 414), (151, 412, 422), (25, 286, 295), (171, 432, 439), (130, 391, 404), (153, 414, 431), (161, 422, 427), (34, 295, 303), (143, 404, 283), (178, 439, 445), (170, 431, 438), (166, 427, 435), (42, 303, 311), (23, 284, 290), (184, 445, 453), (177, 438, 447), (174, 435, 443), (50, 311, 319), (192, 453, 460), (29, 290, 298), (186, 447, 456), (182, 443, 451), (58, 319, 327), (199, 460, 469), (37, 298, 306), (195, 456, 465), (190, 451, 458), (66, 327, 335), (208, 469, 482), (45, 306, 315), (197, 458, 463), (74, 335, 343), (204, 465, 477), (221, 482, 489), (54, 315, 323), (202, 463, 470), (82, 343, 350), (217, 478, 485), (228, 489, 496), (62, 323, 331), (209, 470, 475), (89, 350, 358), (224, 485, 492), (235, 496, 503), (70, 331, 341), (214, 475, 483), (97, 358, 367), (231, 492, 498), (222, 483, 487), (242, 503, 510), (80, 341, 349), (106, 367, 374), (237, 498, 505), (206, 467, 494), (249, 510, 516), (88, 349, 357), (113, 374, 386), (244, 505, 512), (255, 516, 522), (96, 357, 365), (233, 494, 501), (125, 386, 392), (251, 512, 518), (104, 365, 376), (240, 501, 509), (261, 522, 525), (131, 392, 399), (257, 518, 527), (138, 399, 407), (115, 376, 383), (248, 509, 515), (272, 533, 535), (266, 527, 532), (142, 403, 282), (122, 383, 390), (254, 515, 523), (271, 532, 536), (274, 535, 419), (129, 390, 398), (262, 523, 529), (21, 282, 293), (275, 536, 539), (158, 419, 429), (137, 398, 406), (268, 529, 411), (32, 293, 301), (278, 539, 415), (168, 429, 440), (145, 406, 287), (150, 411, 423), (40, 301, 309), (154, 415, 421), (179, 440, 449), (26, 287, 291), (162, 423, 430), (48, 309, 316), (160, 421, 428), (188, 449, 457), (30, 291, 297), (169, 430, 437), (55, 316, 325), (167, 428, 436), (196, 457, 466), (36, 297, 305), (176, 437, 446), (64, 325, 333), (175, 436, 444), (205, 466, 472), (44, 305, 313), (183, 444, 452), (185, 446, 454), (72, 333, 342), (22, 283, 292), (211, 472, 479), (52, 313, 321), (193, 454, 461), (81, 342, 351), (218, 479, 490), (60, 321, 329), (31, 292, 299), (200, 461, 468), (90, 351, 359), (229, 490, 499), (68, 329, 336), (38, 299, 307), (207, 468, 474), (98, 359, 366), (238, 499, 506), (75, 336, 345), (46, 307, 314), (213, 474, 481), (105, 366, 375), (245, 506, 517), (84, 345, 353), (53, 314, 322), (220, 481, 486), (114, 375, 382), (256, 517, 524), (92, 353, 363), (61, 322, 332), (225, 486, 493), (121, 382, 394), (263, 524, 531), (102, 363, 371), (71, 332, 340), (232, 493, 500), (270, 531, 410), (133, 394, 402), (110, 371, 379), (79, 340, 348), (239, 500, 507), (226, 487, 537), (141, 402, 409), (118, 379, 387), (87, 348, 356), (246, 507, 513), (148, 409, 281), (276, 537, 540), (126, 387, 393), (95, 356, 364), (252, 513, 519), (20, 281, 296), (279, 540, 416), (132, 393, 400), (103, 364, 372), (258, 519, 526), (35, 296, 304), (139, 400, 284), (155, 416, 420), (111, 372, 380), (265, 526, 413), (43, 304, 312), (146, 407, 285), (159, 420, 426), (119, 380, 389), (152, 413, 418), (51, 312, 320), (165, 426, 434), (24, 285, 294), (128, 389, 397), (157, 418, 425), (59, 320, 328), (173, 434, 442), (33, 294, 302), (136, 397, 405), (164, 425, 433), (67, 328, 337), (181, 442, 450), (41, 302, 310), (144, 405, 288), (172, 433, 441), (76, 337, 346), (189, 450, 459), (49, 310, 318), (27, 288, 289), (180, 441, 448), (85, 346, 355), (198, 459, 464), (57, 318, 326), (28, 289, 300), (187, 448, 455), (94, 355, 362), (203, 464, 471), (65, 326, 334), (39, 300, 308), (194, 455, 462), (101, 362, 368), (201, 462, 467), (210, 471, 476), (78, 339, 344), (47, 308, 317), (107, 368, 373), (73, 334, 339), (191, 452, 473), (215, 476, 484), (56, 317, 324), (112, 373, 381), (83, 344, 352), (223, 484, 488), (63, 324, 330), (212, 473, 480), (120, 381, 388), (91, 352, 360), (227, 488, 495), (69, 330, 338), (219, 480, 491), (127, 388, 396), (99, 360, 369), (236, 497, 502), (77, 338, 347), (230, 491, 504), (234, 495, 497), (108, 369, 377), (142, 135, 396), (86, 347, 354), (243, 504, 511), (241, 502, 508), (116, 377, 385), (93, 354, 361), (250, 511, 520), (247, 508, 514), (424, 417, 525), (417, 410, 525), (410, 531, 525), (531, 524, 525), (524, 517, 525), (517, 506, 525), (506, 499, 525), (499, 490, 525), (490, 479, 525), (479, 472, 525), (472, 466, 525), (466, 457, 525), (457, 449, 525), (449, 440, 525), (440, 429, 525), (429, 419, 525), (419, 535, 525), (535, 533, 525), (525, 522, 516), (510, 525, 516), (510, 503, 525), (503, 496, 525), (496, 489, 525), (489, 482, 525), (482, 469, 525), (469, 460, 525), (460, 453, 525), (453, 445, 525), (445, 439, 525), (439, 432, 525), (299, 292, 391), (292, 283, 391), (283, 404, 391), (391, 384, 378), (378, 370, 391), (370, 361, 391), (361, 354, 347), (347, 338, 330), (330, 324, 317), (317, 308, 330), (308, 300, 330), (300, 289, 288), (288, 405, 397), (397, 389, 364), (389, 380, 364), (380, 372, 364), (364, 356, 348), (348, 340, 332), (332, 322, 299), (322, 314, 299), (314, 307, 299), (361, 347, 300), (347, 330, 300), (300, 288, 364), (288, 397, 364), (364, 348, 299), (348, 332, 299), (299, 391, 361), (299, 361, 364), (298, 290, 284), (284, 400, 298), (400, 393, 298), (393, 387, 379), (379, 371, 363), (363, 353, 345), (345, 336, 329), (329, 321, 313), (313, 305, 329), (305, 297, 329), (297, 291, 287), (287, 406, 297), (406, 398, 297), (398, 390, 383), (383, 376, 398), (376, 365, 398), (365, 357, 349), (349, 341, 331), (331, 323, 315), (315, 306, 331), (306, 298, 331), (393, 379, 298), (379, 363, 298), (363, 345, 329), (365, 349, 331), (363, 329, 298), (329, 297, 298), (297, 398, 365), (365, 331, 298), (540, 537, 497), (537, 487, 497), (487, 483, 497), (483, 475, 497), (475, 470, 497), (470, 463, 497), (463, 458, 497), (458, 451, 497), (451, 443, 497), (443, 435, 497), (435, 427, 497), (427, 422, 497), (422, 412, 497), (412, 528, 497), (528, 521, 497), (521, 514, 497), (514, 508, 497), (508, 502, 497), (497, 495, 488), (420, 416, 497), (416, 540, 497), (434, 426, 497), (426, 420, 497), (450, 442, 497), (442, 434, 497), (464, 459, 497), (459, 450, 497), (476, 471, 497), (471, 464, 497), (488, 484, 497), (294, 285, 339), (285, 407, 339), (407, 399, 339), (399, 392, 339), (392, 386, 339), (386, 374, 339), (374, 367, 339), (367, 358, 339), (358, 350, 339), (350, 343, 339), (343, 335, 339), (335, 327, 339), (327, 319, 339), (319, 311, 339), (311, 303, 339), (303, 295, 339), (295, 286, 339), (286, 408, 339), (408, 401, 339), (401, 395, 339), (395, 385, 339), (385, 377, 339), (377, 369, 339), (369, 360, 339), (360, 352, 339), (352, 344, 339), (339, 334, 326), (310, 302, 339), (302, 294, 339), (326, 318, 339), (501, 494, 467), (467, 462, 501), (462, 455, 501), (455, 448, 441), (441, 433, 425), (425, 418, 519), (418, 413, 519), (413, 526, 519), (519, 513, 507), (507, 500, 519), (500, 493, 519), (493, 486, 468), (486, 481, 468), (481, 474, 468), (468, 461, 454), (454, 446, 437), (437, 430, 423), (423, 411, 437), (411, 529, 437), (529, 523, 515), (515, 509, 501), (455, 441, 501), (441, 425, 501), (468, 454, 437), (529, 515, 437), (515, 501, 437), (425, 519, 501), (519, 493, 501), (493, 468, 437), (293, 282, 388), (282, 403, 388), (403, 396, 388), (388, 381, 373), (373, 368, 362), (362, 355, 328), (355, 346, 328), (346, 337, 328), (328, 320, 312), (312, 304, 296), (296, 281, 409), (409, 402, 296), (402, 394, 296), (394, 382, 375), (375, 366, 359), (359, 351, 342), (342, 333, 325), (325, 316, 309), (309, 301, 293), (388, 373, 362), (328, 312, 362), (312, 296, 362), (394, 375, 296), (375, 359, 296), (359, 342, 325), (325, 309, 359), (309, 293, 359), (293, 388, 296), (388, 362, 296), (480, 473, 477), (473, 452, 477), (452, 444, 477), (444, 436, 477), (436, 428, 477), (428, 421, 477), (421, 415, 477), (415, 539, 477), (539, 536, 477), (536, 532, 477), (532, 527, 477), (527, 518, 477), (518, 512, 477), (512, 505, 477), (505, 498, 477), (498, 492, 477), (492, 485, 477), (485, 478, 477), (477, 465, 456), (504, 491, 477), (491, 480, 477), (520, 511, 477), (511, 504, 477), (534, 530, 477), (530, 520, 477), (414, 538, 477), (538, 534, 477), (438, 431, 477), (431, 414, 477), (456, 447, 477), (6, 542, 541), (6, 15, 543), (8, 541, 544), (15, 19, 544), (0, 2, 546), (11, 548, 547), (11, 0, 545), (13, 547, 546), (256, 263, 12), (12, 17, 93), (17, 77, 86), (17, 86, 93), (245, 256, 12), (238, 245, 12), (12, 93, 205), (93, 100, 205), (229, 238, 12), (218, 229, 12), (100, 109, 196), (205, 100, 196), (109, 117, 188), (211, 218, 12), (205, 211, 12), (130, 143, 274), (130, 274, 158), (123, 130, 158), (123, 158, 168), (196, 109, 188), (117, 123, 168), (117, 168, 179)])
_uv = me_cube_005.uv_layers.new(name='UVMap')
_uv.uv.foreach_set('vector', [0.253, 0.6544, 0.4324, 0.2358, 0.4324, 0.6544, 0.476, 0.4309, 0.6693, 0.2358, 0.6693, 0.4309, 0.4754, 0.6636, 0.6688, 0.4685, 0.6688, 0.6636, 0.6716, 0.1982, 0.253, 0.01879, 0.6716, 0.01879, 0.7644, 0.6763, 0.7688, 0.6763, 0.7666, 0.6813, 0.7193, 0.2407, 0.7148, 0.2407, 0.7171, 0.2358, 0.7688, 0.2413, 0.7644, 0.2413, 0.7666, 0.2358, 0.7193, 0.6786, 0.7171, 0.6841, 0.7148, 0.6786, 0.9748, 0.6976, 0.9802, 0.891, 0.9748, 0.891, 0.47, 0.4685, 0.4754, 0.6636, 0.47, 0.6636, 0.3803, 0.8808, 0.187, 0.8863, 0.187, 0.8808, 0.7193, 0.4596, 0.7148, 0.6786, 0.7148, 0.2407, 0.964, 0.2358, 0.97, 0.4291, 0.964, 0.4291, 0.04337, 0.4955, 0.01879, 0.4959, 0.01879, 0.4955, 0.47, 0.2358, 0.476, 0.4309, 0.47, 0.4309, 0.9748, 0.4667, 0.9808, 0.66, 0.9748, 0.66, 0.5944, 0.9458, 0.6189, 0.9466, 0.5944, 0.9466, 0.7688, 0.4588, 0.7688, 0.5676, 0.7644, 0.6763, 0.5322, 0.8009, 0.5568, 0.8085, 0.5322, 0.8085, 0.9018, 0.4352, 0.9264, 0.4428, 0.9018, 0.4428, 0.04337, 0.5722, 0.01879, 0.5645, 0.04337, 0.5645, 0.4171, 0.692, 0.4094, 0.7165, 0.4094, 0.692, 0.5944, 0.8237, 0.6189, 0.8313, 0.5944, 0.8313, 0.5322, 0.8085, 0.5568, 0.8162, 0.5322, 0.8162, 0.9018, 0.4428, 0.9264, 0.4505, 0.9018, 0.4505, 0.04337, 0.5645, 0.01879, 0.5568, 0.04337, 0.5568, 0.4094, 0.692, 0.4018, 0.7165, 0.4018, 0.692, 0.5322, 0.8162, 0.5568, 0.8239, 0.5322, 0.8239, 0.5944, 0.8313, 0.6189, 0.839, 0.5944, 0.839, 0.9018, 0.4505, 0.9264, 0.4582, 0.9018, 0.4582, 0.04337, 0.5568, 0.01879, 0.5492, 0.04337, 0.5492, 0.4018, 0.692, 0.3941, 0.7165, 0.3941, 0.692, 0.5322, 0.8239, 0.5568, 0.8315, 0.5322, 0.8315, 0.5944, 0.839, 0.6189, 0.8467, 0.5944, 0.8467, 0.9018, 0.4582, 0.9264, 0.4658, 0.9018, 0.4658, 0.04337, 0.5492, 0.01879, 0.5415, 0.04337, 0.5415, 0.3941, 0.692, 0.3864, 0.7165, 0.3864, 0.692, 0.5322, 0.8315, 0.5568, 0.8392, 0.5322, 0.8392, 0.5944, 0.8467, 0.6189, 0.8543, 0.5944, 0.8543, 0.9018, 0.4658, 0.9264, 0.4735, 0.9018, 0.4735, 0.04337, 0.5415, 0.01879, 0.5338, 0.04337, 0.5338, 0.3864, 0.692, 0.3787, 0.7165, 0.3787, 0.692, 0.5322, 0.8392, 0.5568, 0.8469, 0.5322, 0.8469, 0.9018, 0.4735, 0.9264, 0.4812, 0.9018, 0.4812, 0.5944, 0.8543, 0.6189, 0.862, 0.5944, 0.862, 0.04337, 0.5338, 0.01879, 0.5261, 0.04337, 0.5261, 0.3787, 0.692, 0.3711, 0.7165, 0.3711, 0.692, 0.5322, 0.8469, 0.5568, 0.8545, 0.5322, 0.8545, 0.4946, 0.9466, 0.47, 0.9389, 0.4946, 0.9389, 0.5944, 0.862, 0.6189, 0.8697, 0.5944, 0.8697, 0.04337, 0.5261, 0.01879, 0.5185, 0.04337, 0.5185, 0.3711, 0.692, 0.3634, 0.7165, 0.3634, 0.692, 0.5322, 0.8545, 0.5568, 0.8622, 0.5322, 0.8622, 0.5944, 0.8697, 0.6189, 0.8774, 0.5944, 0.8774, 0.4946, 0.9389, 0.47, 0.9312, 0.4946, 0.9312, 0.04337, 0.5185, 0.01879, 0.5108, 0.04337, 0.5108, 0.3634, 0.692, 0.3557, 0.7165, 0.3557, 0.692, 0.5322, 0.8622, 0.5568, 0.8699, 0.5322, 0.8699, 0.5944, 0.8774, 0.6189, 0.885, 0.5944, 0.885, 0.4946, 0.9312, 0.47, 0.9235, 0.4946, 0.9235, 0.04337, 0.5108, 0.01879, 0.5031, 0.04337, 0.5031, 0.3557, 0.692, 0.3481, 0.7165, 0.3481, 0.692, 0.5322, 0.8699, 0.5568, 0.8775, 0.5322, 0.8775, 0.5944, 0.885, 0.6189, 0.8927, 0.5944, 0.8927, 0.4946, 0.9235, 0.47, 0.9159, 0.4946, 0.9159, 0.3481, 0.692, 0.3404, 0.7165, 0.3404, 0.692, 0.5322, 0.8775, 0.5568, 0.8852, 0.5322, 0.8852, 0.04337, 0.5031, 0.01879, 0.4959, 0.04337, 0.4959, 0.5944, 0.8927, 0.6189, 0.9004, 0.5944, 0.9004, 0.4946, 0.9159, 0.47, 0.9082, 0.4946, 0.9082, 0.3404, 0.692, 0.3327, 0.7165, 0.3327, 0.692, 0.5322, 0.8852, 0.5568, 0.8929, 0.5322, 0.8929, 0.04337, 0.7408, 0.01879, 0.7332, 0.04337, 0.7332, 0.5944, 0.9004, 0.6189, 0.908, 0.5944, 0.908, 0.4946, 0.9082, 0.47, 0.9005, 0.4946, 0.9005, 0.3327, 0.692, 0.3251, 0.7165, 0.3251, 0.692, 0.5322, 0.8929, 0.5568, 0.9005, 0.5322, 0.9005, 0.04337, 0.7332, 0.01879, 0.7255, 0.04337, 0.7255, 0.5944, 0.908, 0.6189, 0.9157, 0.5944, 0.9157, 0.4946, 0.9005, 0.47, 0.8929, 0.4946, 0.8929, 0.3251, 0.692, 0.3174, 0.7165, 0.3174, 0.692, 0.5322, 0.9005, 0.5568, 0.9082, 0.5322, 0.9082, 0.04337, 0.7255, 0.01879, 0.7178, 0.04337, 0.7178, 0.3174, 0.692, 0.3097, 0.7165, 0.3097, 0.692, 0.5944, 0.9157, 0.6189, 0.9234, 0.5944, 0.9234, 0.4946, 0.8929, 0.47, 0.8852, 0.4946, 0.8852, 0.5322, 0.9082, 0.5568, 0.9159, 0.5322, 0.9159, 0.04337, 0.7178, 0.01879, 0.7102, 0.04337, 0.7102, 0.9018, 0.6414, 0.9264, 0.6491, 0.9018, 0.6491, 0.5944, 0.9234, 0.6189, 0.931, 0.5944, 0.931, 0.4946, 0.8852, 0.47, 0.8775, 0.4946, 0.8775, 0.5322, 0.9159, 0.5568, 0.9235, 0.5322, 0.9235, 0.04337, 0.7102, 0.01879, 0.7025, 0.04337, 0.7025, 0.5944, 0.931, 0.6189, 0.9387, 0.5944, 0.9387, 0.4946, 0.8775, 0.47, 0.8699, 0.4946, 0.8699, 0.9018, 0.6491, 0.9264, 0.6568, 0.9018, 0.6568, 0.5322, 0.9235, 0.5568, 0.9312, 0.5322, 0.9312, 0.04337, 0.7025, 0.01879, 0.6948, 0.04337, 0.6948, 0.4946, 0.8699, 0.47, 0.8622, 0.4946, 0.8622, 0.9018, 0.6568, 0.9264, 0.6644, 0.9018, 0.6644, 0.5944, 0.9387, 0.6189, 0.9458, 0.5944, 0.9458, 0.5322, 0.9312, 0.5568, 0.9389, 0.5322, 0.9389, 0.04337, 0.6948, 0.01879, 0.6872, 0.04337, 0.6872, 0.5322, 0.9389, 0.5568, 0.9466, 0.5322, 0.9466, 0.4946, 0.8622, 0.47, 0.8545, 0.4946, 0.8545, 0.9018, 0.6644, 0.9264, 0.6721, 0.9018, 0.6721, 0.5944, 0.7012, 0.6189, 0.7087, 0.5944, 0.7087, 0.04337, 0.6872, 0.01879, 0.6795, 0.04337, 0.6795, 0.08096, 0.4955, 0.1055, 0.5031, 0.08096, 0.5031, 0.4946, 0.8545, 0.47, 0.8469, 0.4946, 0.8469, 0.9018, 0.6721, 0.9264, 0.6798, 0.9018, 0.6798, 0.04337, 0.6795, 0.01879, 0.6718, 0.04337, 0.6718, 0.5944, 0.7087, 0.6189, 0.7163, 0.5944, 0.7163, 0.4946, 0.8469, 0.47, 0.8392, 0.4946, 0.8392, 0.9018, 0.6798, 0.9264, 0.6874, 0.9018, 0.6874, 0.08096, 0.5031, 0.1055, 0.5108, 0.08096, 0.5108, 0.04337, 0.6718, 0.01879, 0.6642, 0.04337, 0.6642, 0.5944, 0.7163, 0.6189, 0.724, 0.5944, 0.724, 0.4946, 0.8392, 0.47, 0.8315, 0.4946, 0.8315, 0.9018, 0.6874, 0.9264, 0.6951, 0.9018, 0.6951, 0.08096, 0.5108, 0.1055, 0.5185, 0.08096, 0.5185, 0.04337, 0.6642, 0.01879, 0.6565, 0.04337, 0.6565, 0.5944, 0.724, 0.6189, 0.7317, 0.5944, 0.7317, 0.4946, 0.8315, 0.47, 0.8239, 0.4946, 0.8239, 0.9018, 0.6951, 0.9264, 0.7028, 0.9018, 0.7028, 0.08096, 0.5185, 0.1055, 0.5261, 0.08096, 0.5261, 0.04337, 0.6565, 0.01879, 0.6488, 0.04337, 0.6488, 0.5944, 0.7317, 0.6189, 0.7393, 0.5944, 0.7393, 0.4946, 0.8239, 0.47, 0.8162, 0.4946, 0.8162, 0.9018, 0.7028, 0.9264, 0.7105, 0.9018, 0.7105, 0.08096, 0.5261, 0.1055, 0.5338, 0.08096, 0.5338, 0.04337, 0.6488, 0.01879, 0.6412, 0.04337, 0.6412, 0.5944, 0.7393, 0.6189, 0.747, 0.5944, 0.747, 0.4946, 0.8162, 0.47, 0.8085, 0.4946, 0.8085, 0.9018, 0.7105, 0.9264, 0.7181, 0.9018, 0.7181, 0.08096, 0.5338, 0.1055, 0.5415, 0.08096, 0.5415, 0.04337, 0.6412, 0.01879, 0.6335, 0.04337, 0.6335, 0.5944, 0.747, 0.6189, 0.7547, 0.5944, 0.7547, 0.4946, 0.8085, 0.47, 0.8009, 0.4946, 0.8009, 0.9018, 0.7181, 0.9264, 0.7258, 0.9018, 0.7258, 0.08096, 0.5415, 0.1055, 0.5491, 0.08096, 0.5491, 0.04337, 0.6335, 0.01879, 0.6258, 0.04337, 0.6258, 0.5944, 0.7547, 0.6189, 0.7623, 0.5944, 0.7623, 0.4946, 0.8009, 0.47, 0.7932, 0.4946, 0.7932, 0.04337, 0.6258, 0.01879, 0.6182, 0.04337, 0.6182, 0.9018, 0.7258, 0.9264, 0.7335, 0.9018, 0.7335, 0.08096, 0.5491, 0.1055, 0.5568, 0.08096, 0.5568, 0.9018, 0.2358, 0.9264, 0.2434, 0.9018, 0.2434, 0.5944, 0.7623, 0.6189, 0.77, 0.5944, 0.77, 0.4946, 0.7932, 0.47, 0.7855, 0.4946, 0.7855, 0.9018, 0.7335, 0.9264, 0.7411, 0.9018, 0.7411, 0.08096, 0.5568, 0.1055, 0.5645, 0.08096, 0.5645, 0.5944, 0.77, 0.6189, 0.7777, 0.5944, 0.7777, 0.4946, 0.7855, 0.47, 0.7779, 0.4946, 0.7779, 0.9018, 0.2434, 0.9264, 0.2511, 0.9018, 0.2511, 0.9018, 0.7411, 0.9264, 0.7488, 0.9018, 0.7488, 0.08096, 0.5645, 0.1055, 0.5721, 0.08096, 0.5721, 0.5944, 0.7777, 0.6189, 0.7853, 0.5944, 0.7853, 0.4946, 0.7779, 0.47, 0.7702, 0.4946, 0.7702, 0.9018, 0.2511, 0.9264, 0.2588, 0.9018, 0.2588, 0.9018, 0.7488, 0.9264, 0.7565, 0.9018, 0.7565, 0.08096, 0.5721, 0.1055, 0.5798, 0.08096, 0.5798, 0.5944, 0.7853, 0.6189, 0.793, 0.5944, 0.793, 0.4946, 0.7702, 0.47, 0.7625, 0.4946, 0.7625, 0.9018, 0.2588, 0.9264, 0.2665, 0.9018, 0.2665, 0.9018, 0.7565, 0.9264, 0.7641, 0.9018, 0.7641, 0.08096, 0.5798, 0.1055, 0.5875, 0.08096, 0.5875, 0.5944, 0.793, 0.6189, 0.8007, 0.5944, 0.8007, 0.4946, 0.7625, 0.47, 0.7548, 0.4946, 0.7548, 0.9018, 0.2665, 0.9264, 0.2741, 0.9018, 0.2741, 0.9018, 0.5187, 0.9264, 0.5264, 0.9018, 0.5264, 0.08096, 0.5875, 0.1055, 0.5951, 0.08096, 0.5951, 0.5944, 0.8007, 0.6189, 0.8083, 0.5944, 0.8083, 0.4946, 0.7548, 0.47, 0.7472, 0.4946, 0.7472, 0.9018, 0.2741, 0.9264, 0.2818, 0.9018, 0.2818, 0.9018, 0.5264, 0.9264, 0.5341, 0.9018, 0.5341, 0.08096, 0.5951, 0.1055, 0.6028, 0.08096, 0.6028, 0.5944, 0.8083, 0.6189, 0.816, 0.5944, 0.816, 0.4946, 0.7472, 0.47, 0.7395, 0.4946, 0.7395, 0.9018, 0.2818, 0.9264, 0.2895, 0.9018, 0.2895, 0.9018, 0.5341, 0.9264, 0.5418, 0.9018, 0.5418, 0.5944, 0.816, 0.6189, 0.8237, 0.5944, 0.8237, 0.08096, 0.6028, 0.1055, 0.6105, 0.08096, 0.6105, 0.4946, 0.7395, 0.47, 0.7318, 0.4946, 0.7318, 0.9018, 0.2895, 0.9264, 0.2971, 0.9018, 0.2971, 0.9018, 0.5418, 0.9264, 0.5494, 0.9018, 0.5494, 0.3097, 0.692, 0.3021, 0.7165, 0.3021, 0.692, 0.08096, 0.6105, 0.1055, 0.6181, 0.08096, 0.6181, 0.4946, 0.7318, 0.47, 0.7242, 0.4946, 0.7242, 0.9018, 0.2971, 0.9264, 0.3048, 0.9018, 0.3048, 0.9018, 0.5494, 0.9264, 0.5571, 0.9018, 0.5571, 0.08096, 0.6181, 0.1055, 0.6258, 0.08096, 0.6258, 0.3021, 0.692, 0.2944, 0.7165, 0.2944, 0.692, 0.4946, 0.7242, 0.47, 0.7165, 0.4946, 0.7165, 0.9018, 0.3048, 0.9264, 0.3125, 0.9018, 0.3125, 0.9018, 0.5571, 0.9264, 0.5648, 0.9018, 0.5648, 0.08096, 0.6258, 0.1055, 0.6335, 0.08096, 0.6335, 0.2944, 0.692, 0.2867, 0.7165, 0.2867, 0.692, 0.4946, 0.7165, 0.47, 0.7088, 0.4946, 0.7088, 0.9018, 0.3125, 0.9264, 0.3201, 0.9018, 0.3201, 0.9018, 0.5648, 0.9264, 0.5724, 0.9018, 0.5724, 0.08096, 0.6335, 0.1055, 0.6412, 0.08096, 0.6412, 0.4946, 0.7088, 0.47, 0.7012, 0.4946, 0.7012, 0.2867, 0.692, 0.2791, 0.7165, 0.2791, 0.692, 0.9018, 0.3201, 0.9264, 0.3278, 0.9018, 0.3278, 0.9018, 0.5724, 0.9264, 0.5801, 0.9018, 0.5801, 0.08096, 0.6412, 0.1055, 0.6488, 0.08096, 0.6488, 0.5322, 0.7012, 0.5568, 0.7088, 0.5322, 0.7088, 0.2791, 0.692, 0.2714, 0.7165, 0.2714, 0.692, 0.9018, 0.3278, 0.9264, 0.3355, 0.9018, 0.3355, 0.9018, 0.5801, 0.9264, 0.5878, 0.9018, 0.5878, 0.08096, 0.6488, 0.1055, 0.6565, 0.08096, 0.6565, 0.2714, 0.692, 0.2637, 0.7165, 0.2637, 0.692, 0.5322, 0.7088, 0.5568, 0.7165, 0.5322, 0.7165, 0.9018, 0.3355, 0.9264, 0.3431, 0.9018, 0.3431, 0.9018, 0.5878, 0.9264, 0.5954, 0.9018, 0.5954, 0.08096, 0.6565, 0.1055, 0.6642, 0.08096, 0.6642, 0.2637, 0.692, 0.2561, 0.7165, 0.2561, 0.692, 0.5322, 0.7165, 0.5568, 0.7242, 0.5322, 0.7242, 0.9018, 0.3431, 0.9264, 0.3508, 0.9018, 0.3508, 0.9018, 0.5954, 0.9264, 0.6031, 0.9018, 0.6031, 0.08096, 0.6642, 0.1055, 0.6718, 0.08096, 0.6718, 0.2561, 0.692, 0.2484, 0.7165, 0.2484, 0.692, 0.5322, 0.7242, 0.5568, 0.7318, 0.5322, 0.7318, 0.9018, 0.3508, 0.9264, 0.3585, 0.9018, 0.3585, 0.9018, 0.6031, 0.9264, 0.6108, 0.9018, 0.6108, 0.08096, 0.6718, 0.1055, 0.6795, 0.08096, 0.6795, 0.2484, 0.692, 0.2407, 0.7165, 0.2407, 0.692, 0.5322, 0.7318, 0.5568, 0.7395, 0.5322, 0.7395, 0.9018, 0.3585, 0.9264, 0.3661, 0.9018, 0.3661, 0.9018, 0.6108, 0.9264, 0.6184, 0.9018, 0.6184, 0.08096, 0.6795, 0.1055, 0.6872, 0.08096, 0.6872, 0.2407, 0.692, 0.2331, 0.7165, 0.2331, 0.692, 0.5322, 0.7395, 0.5568, 0.7472, 0.5322, 0.7472, 0.9018, 0.3661, 0.9264, 0.3738, 0.9018, 0.3738, 0.9018, 0.6184, 0.9264, 0.6261, 0.9018, 0.6261, 0.08096, 0.6872, 0.1055, 0.6948, 0.08096, 0.6948, 0.2331, 0.692, 0.2254, 0.7165, 0.2254, 0.692, 0.5322, 0.7472, 0.5568, 0.7548, 0.5322, 0.7548, 0.9018, 0.3738, 0.9264, 0.3815, 0.9018, 0.3815, 0.9018, 0.6261, 0.9264, 0.6338, 0.9018, 0.6338, 0.08096, 0.6948, 0.1055, 0.7025, 0.08096, 0.7025, 0.9018, 0.6338, 0.9264, 0.6414, 0.9018, 0.6414, 0.2254, 0.692, 0.2177, 0.7165, 0.2177, 0.692, 0.5322, 0.759, 0.5568, 0.7625, 0.5322, 0.7625, 0.9018, 0.3815, 0.9264, 0.3891, 0.9018, 0.3891, 0.08096, 0.7025, 0.1055, 0.7102, 0.08096, 0.7102, 0.5322, 0.7548, 0.5568, 0.759, 0.5322, 0.759, 0.04337, 0.6182, 0.01879, 0.6105, 0.04337, 0.6105, 0.2177, 0.692, 0.2101, 0.7165, 0.2101, 0.692, 0.9018, 0.3891, 0.9264, 0.3968, 0.9018, 0.3968, 0.08096, 0.7102, 0.1055, 0.7178, 0.08096, 0.7178, 0.5322, 0.7625, 0.5568, 0.7702, 0.5322, 0.7702, 0.2101, 0.692, 0.2024, 0.7165, 0.2024, 0.692, 0.9018, 0.3968, 0.9264, 0.4045, 0.9018, 0.4045, 0.04337, 0.6105, 0.01879, 0.6028, 0.04337, 0.6028, 0.08096, 0.7178, 0.1055, 0.7255, 0.08096, 0.7255, 0.5322, 0.7702, 0.5568, 0.7779, 0.5322, 0.7779, 0.2024, 0.692, 0.1947, 0.7165, 0.1947, 0.692, 0.9018, 0.4045, 0.9264, 0.4121, 0.9018, 0.4121, 0.04337, 0.6028, 0.01879, 0.5952, 0.04337, 0.5952, 0.08096, 0.7255, 0.1055, 0.7332, 0.08096, 0.7332, 0.5322, 0.7779, 0.5568, 0.7855, 0.5322, 0.7855, 0.1876, 0.692, 0.187, 0.7165, 0.187, 0.692, 0.9018, 0.4121, 0.9264, 0.4198, 0.9018, 0.4198, 0.04337, 0.5952, 0.01879, 0.5875, 0.04337, 0.5875, 0.1947, 0.692, 0.1876, 0.7165, 0.1876, 0.692, 0.5322, 0.7855, 0.5568, 0.7932, 0.5322, 0.7932, 0.08096, 0.7408, 0.1055, 0.7332, 0.1055, 0.7408, 0.9018, 0.4198, 0.9264, 0.4275, 0.9018, 0.4275, 0.04337, 0.5875, 0.01879, 0.5798, 0.04337, 0.5798, 0.4324, 0.692, 0.4248, 0.7165, 0.4248, 0.692, 0.5322, 0.7932, 0.5568, 0.8009, 0.5322, 0.8009, 0.9018, 0.4275, 0.9264, 0.4352, 0.9018, 0.4352, 0.04337, 0.5798, 0.01879, 0.5722, 0.04337, 0.5722, 0.4248, 0.692, 0.4171, 0.7165, 0.4171, 0.692, 0.887, 0.08903, 0.8805, 0.093, 0.862, 0.01869, 0.1899, 0.8082, 0.2109, 0.757, 0.2621, 0.7779, 0.7307, 0.7246, 0.7819, 0.7455, 0.761, 0.7967, 0.7661, 0.8426, 0.7723, 0.8472, 0.7447, 0.837, 0.7809, 0.07909, 0.7761, 0.08507, 0.7869, 0.06077, 0.3254, 0.7574, 0.3771, 0.777, 0.3575, 0.8287, 0.0426, 0.7813, 0.0938, 0.8022, 0.07284, 0.8534, 0.882, 0.8429, 0.8881, 0.8476, 0.8605, 0.837, 0.3718, 0.8696, 0.187, 0.8808, 0.1924, 0.8696, 0.8167, 0.2454, 0.8064, 0.6736, 0.8064, 0.2358, 0.7069, 0.2504, 0.7148, 0.6786, 0.7069, 0.6689, 0.9812, 0.2443, 0.97, 0.4291, 0.97, 0.2358, 0.964, 0.8824, 0.9748, 0.6976, 0.9748, 0.891, 0.964, 0.4752, 0.9748, 0.66, 0.964, 0.6546, 0.8543, 0.664, 0.8642, 0.2358, 0.8642, 0.6736, 0.7569, 0.2511, 0.7644, 0.6763, 0.7569, 0.6668, 0.03966, 0.05426, 0.01931, 0.01879, 0.04454, 0.0483, 0.1051, 0.09781, 0.1087, 0.091, 0.1272, 0.09084, 0.03804, 0.4138, 0.04035, 0.421, 0.02252, 0.4579, 0.2154, 0.01957, 0.1961, 0.05406, 0.1912, 0.04812, 0.03458, 0.2966, 0.02252, 0.4579, 0.02058, 0.3491, 0.01879, 0.2392, 0.1037, 0.4325, 0.139, 0.432, 0.1449, 0.4367, 0.03419, 0.194, 0.03647, 0.2014, 0.01879, 0.2392, 0.03382, 0.06845, 0.03307, 0.07612, 0.01931, 0.01879, 0.03307, 0.07612, 0.01896, 0.1289, 0.01931, 0.01879, 0.01931, 0.01879, 0.07232, 0.03675, 0.06465, 0.03751, 0.01931, 0.01879, 0.06465, 0.03751, 0.05728, 0.03976, 0.03604, 0.06107, 0.03382, 0.06845, 0.01931, 0.01879, 0.01931, 0.01879, 0.05728, 0.03976, 0.05049, 0.0434, 0.01931, 0.01879, 0.05049, 0.0434, 0.04454, 0.0483, 0.03966, 0.05426, 0.03604, 0.06107, 0.01931, 0.01879, 0.1251, 0.1782, 0.1244, 0.1859, 0.112, 0.1859, 0.1244, 0.1859, 0.1113, 0.1936, 0.112, 0.1859, 0.1273, 0.1709, 0.1251, 0.1782, 0.1113, 0.1783, 0.1251, 0.1782, 0.112, 0.1859, 0.1113, 0.1783, 0.1309, 0.1641, 0.1273, 0.1709, 0.109, 0.1709, 0.1273, 0.1709, 0.1113, 0.1783, 0.109, 0.1709, 0.1358, 0.1581, 0.1309, 0.1641, 0.1053, 0.1641, 0.1309, 0.1641, 0.109, 0.1709, 0.1053, 0.1641, 0.1417, 0.1532, 0.1358, 0.1581, 0.1417, 0.1085, 0.1358, 0.1581, 0.1053, 0.1641, 0.1004, 0.1582, 0.1358, 0.1581, 0.1004, 0.1582, 0.1357, 0.1036, 0.1417, 0.1085, 0.1358, 0.1581, 0.1357, 0.1036, 0.1485, 0.1496, 0.1417, 0.1532, 0.1417, 0.1085, 0.1004, 0.1582, 0.09445, 0.1533, 0.1003, 0.1038, 0.1559, 0.1473, 0.1485, 0.1496, 0.1485, 0.1122, 0.1485, 0.1122, 0.1485, 0.1496, 0.1417, 0.1085, 0.09445, 0.1533, 0.08765, 0.1497, 0.09431, 0.1087, 0.1635, 0.1466, 0.1559, 0.1473, 0.1558, 0.1144, 0.08026, 0.1475, 0.0761, 0.1471, 0.08016, 0.1146, 0.0761, 0.1471, 0.07259, 0.1468, 0.0725, 0.1154, 0.08016, 0.1146, 0.0761, 0.1471, 0.0725, 0.1154, 0.1559, 0.1473, 0.1485, 0.1122, 0.1558, 0.1144, 0.08765, 0.1497, 0.08026, 0.1475, 0.08753, 0.1123, 0.1357, 0.1036, 0.1004, 0.1582, 0.1003, 0.1038, 0.2144, 0.239, 0.2028, 0.1857, 0.215, 0.1294, 0.2028, 0.1857, 0.202, 0.1781, 0.215, 0.1294, 0.2027, 0.07586, 0.215, 0.1294, 0.202, 0.08352, 0.202, 0.08352, 0.215, 0.1294, 0.1998, 0.09088, 0.215, 0.1294, 0.202, 0.1781, 0.1998, 0.1707, 0.1998, 0.09088, 0.215, 0.1294, 0.1961, 0.09767, 0.215, 0.1294, 0.1998, 0.1707, 0.1962, 0.1639, 0.1961, 0.09767, 0.215, 0.1294, 0.1913, 0.1036, 0.215, 0.1294, 0.1962, 0.1639, 0.1913, 0.158, 0.1913, 0.1036, 0.215, 0.1294, 0.1853, 0.1085, 0.215, 0.1294, 0.1913, 0.158, 0.1853, 0.1531, 0.1853, 0.1085, 0.215, 0.1294, 0.1785, 0.1121, 0.215, 0.1294, 0.1853, 0.1531, 0.1786, 0.1495, 0.1785, 0.1121, 0.215, 0.1294, 0.1786, 0.1495, 0.1712, 0.1144, 0.1785, 0.1121, 0.1786, 0.1495, 0.1712, 0.1144, 0.1786, 0.1495, 0.1712, 0.1473, 0.1635, 0.1151, 0.1712, 0.1144, 0.1712, 0.1473, 0.1635, 0.1151, 0.1712, 0.1473, 0.1635, 0.1466, 0.1558, 0.1144, 0.1635, 0.1151, 0.1635, 0.1466, 0.09445, 0.1533, 0.09431, 0.1087, 0.1003, 0.1038, 0.07259, 0.1468, 0.06493, 0.1476, 0.0725, 0.1154, 0.09431, 0.1087, 0.08765, 0.1497, 0.08753, 0.1123, 0.06493, 0.1476, 0.05756, 0.1498, 0.06482, 0.1146, 0.08753, 0.1123, 0.08026, 0.1475, 0.08016, 0.1146, 0.05756, 0.1498, 0.05077, 0.1535, 0.05744, 0.1124, 0.1308, 0.09767, 0.1357, 0.1036, 0.1003, 0.1038, 0.1272, 0.09084, 0.1308, 0.09767, 0.1051, 0.09781, 0.125, 0.08339, 0.1272, 0.09084, 0.1087, 0.091, 0.1308, 0.09767, 0.1003, 0.1038, 0.1051, 0.09781, 0.05077, 0.1535, 0.04482, 0.1584, 0.01896, 0.1289, 0.125, 0.06841, 0.1244, 0.07579, 0.1109, 0.06839, 0.1244, 0.07579, 0.1243, 0.07627, 0.1116, 0.07605, 0.03413, 0.1786, 0.0334, 0.1863, 0.01896, 0.1289, 0.0334, 0.1863, 0.01879, 0.2392, 0.01896, 0.1289, 0.01896, 0.1289, 0.03307, 0.07612, 0.03385, 0.08379, 0.01896, 0.1289, 0.03385, 0.08379, 0.0361, 0.09117, 0.03413, 0.1786, 0.01896, 0.1289, 0.03634, 0.1712, 0.01896, 0.1289, 0.0361, 0.09117, 0.03975, 0.09796, 0.03634, 0.1712, 0.01896, 0.1289, 0.03995, 0.1644, 0.01896, 0.1289, 0.03975, 0.09796, 0.04466, 0.1039, 0.03995, 0.1644, 0.01896, 0.1289, 0.04482, 0.1584, 0.01896, 0.1289, 0.04466, 0.1039, 0.05063, 0.1088, 0.01896, 0.1289, 0.05063, 0.1088, 0.05077, 0.1535, 0.2154, 0.01957, 0.1634, 0.03665, 0.1558, 0.03742, 0.07232, 0.03675, 0.01931, 0.01879, 0.07999, 0.0375, 0.01931, 0.01879, 0.2154, 0.01957, 0.1558, 0.03742, 0.07999, 0.0375, 0.01931, 0.01879, 0.1558, 0.03742, 0.08737, 0.03973, 0.07999, 0.0375, 0.1558, 0.03742, 0.08737, 0.03973, 0.1558, 0.03742, 0.1484, 0.03966, 0.09417, 0.04336, 0.08737, 0.03973, 0.1416, 0.04331, 0.08737, 0.03973, 0.1484, 0.03966, 0.1416, 0.04331, 0.1001, 0.04825, 0.09417, 0.04336, 0.1357, 0.0482, 0.09417, 0.04336, 0.1416, 0.04331, 0.1357, 0.0482, 0.105, 0.0542, 0.1001, 0.04825, 0.1308, 0.05418, 0.1001, 0.04825, 0.1357, 0.0482, 0.1308, 0.05418, 0.1087, 0.06101, 0.105, 0.0542, 0.1308, 0.05418, 0.1087, 0.06101, 0.1308, 0.05418, 0.1272, 0.06099, 0.1109, 0.06839, 0.1087, 0.06101, 0.1272, 0.06099, 0.1109, 0.06839, 0.1272, 0.06099, 0.125, 0.06841, 0.1116, 0.07605, 0.1109, 0.06839, 0.1244, 0.07579, 0.1109, 0.08363, 0.1116, 0.07605, 0.1243, 0.07627, 0.05063, 0.1088, 0.05744, 0.1124, 0.05077, 0.1535, 0.05744, 0.1124, 0.06482, 0.1146, 0.05756, 0.1498, 0.1109, 0.08363, 0.1243, 0.07627, 0.125, 0.08339, 0.1087, 0.091, 0.1109, 0.08363, 0.125, 0.08339, 0.06482, 0.1146, 0.0725, 0.1154, 0.06493, 0.1476, 0.2034, 0.2942, 0.2144, 0.239, 0.2027, 0.3026, 0.2144, 0.239, 0.2154, 0.4561, 0.2037, 0.3962, 0.2027, 0.3026, 0.2144, 0.239, 0.2037, 0.3962, 0.2154, 0.4561, 0.2018, 0.4191, 0.2039, 0.4119, 0.2154, 0.4561, 0.2039, 0.4119, 0.2046, 0.4045, 0.2006, 0.3099, 0.2027, 0.3026, 0.2037, 0.3962, 0.2154, 0.4561, 0.2046, 0.4045, 0.2037, 0.3962, 0.1971, 0.3168, 0.2006, 0.3099, 0.2015, 0.3889, 0.2006, 0.3099, 0.2037, 0.3962, 0.2015, 0.3889, 0.1923, 0.3227, 0.1971, 0.3168, 0.1978, 0.3823, 0.1971, 0.3168, 0.2015, 0.3889, 0.1978, 0.3823, 0.1865, 0.3276, 0.1923, 0.3227, 0.1929, 0.3765, 0.1923, 0.3227, 0.1978, 0.3823, 0.1929, 0.3765, 0.1798, 0.3313, 0.1865, 0.3276, 0.187, 0.3717, 0.1865, 0.3276, 0.1929, 0.3765, 0.187, 0.3717, 0.1726, 0.3336, 0.1798, 0.3313, 0.1802, 0.3682, 0.1798, 0.3313, 0.187, 0.3717, 0.1802, 0.3682, 0.165, 0.3344, 0.1726, 0.3336, 0.1729, 0.3661, 0.1726, 0.3336, 0.1802, 0.3682, 0.1729, 0.3661, 0.1574, 0.3338, 0.165, 0.3344, 0.1654, 0.3655, 0.165, 0.3344, 0.1729, 0.3661, 0.1654, 0.3655, 0.1501, 0.3316, 0.1574, 0.3338, 0.1578, 0.3663, 0.1574, 0.3338, 0.1654, 0.3655, 0.1578, 0.3663, 0.1434, 0.3281, 0.1501, 0.3316, 0.1505, 0.3687, 0.1501, 0.3316, 0.1578, 0.3663, 0.1505, 0.3687, 0.1374, 0.3234, 0.1434, 0.3281, 0.1439, 0.3724, 0.1434, 0.3281, 0.1505, 0.3687, 0.1439, 0.3724, 0.1325, 0.3175, 0.1374, 0.3234, 0.1019, 0.3239, 0.1374, 0.3234, 0.1439, 0.3724, 0.138, 0.3773, 0.1374, 0.3234, 0.138, 0.3773, 0.1019, 0.3239, 0.1289, 0.3107, 0.1325, 0.3175, 0.1067, 0.3179, 0.1067, 0.3179, 0.1325, 0.3175, 0.1019, 0.3239, 0.138, 0.3773, 0.1333, 0.3833, 0.1078, 0.3836, 0.1266, 0.3033, 0.1289, 0.3107, 0.1102, 0.311, 0.1289, 0.3107, 0.1067, 0.3179, 0.1102, 0.311, 0.1333, 0.3833, 0.1298, 0.3901, 0.1114, 0.3902, 0.1121, 0.288, 0.1259, 0.2948, 0.1128, 0.2958, 0.1259, 0.2948, 0.1259, 0.2955, 0.1128, 0.2958, 0.1259, 0.2955, 0.1266, 0.3033, 0.1123, 0.3036, 0.1019, 0.3239, 0.138, 0.3773, 0.1028, 0.3778, 0.1298, 0.3901, 0.1277, 0.3975, 0.1114, 0.3902, 0.1123, 0.3036, 0.1128, 0.2958, 0.1259, 0.2955, 0.1277, 0.3975, 0.1273, 0.4036, 0.1137, 0.3975, 0.1114, 0.3902, 0.1277, 0.3975, 0.1137, 0.3975, 0.1272, 0.4045, 0.1281, 0.4121, 0.114, 0.4124, 0.1273, 0.4036, 0.1272, 0.4045, 0.1145, 0.4049, 0.1102, 0.311, 0.1123, 0.3036, 0.1266, 0.3033, 0.1272, 0.4045, 0.114, 0.4124, 0.1145, 0.4049, 0.1273, 0.4036, 0.1145, 0.4049, 0.1137, 0.3975, 0.138, 0.3773, 0.1078, 0.3836, 0.1028, 0.3778, 0.1333, 0.3833, 0.1114, 0.3902, 0.1078, 0.3836, 0.09611, 0.3289, 0.1019, 0.3239, 0.1028, 0.3778, 0.08944, 0.3327, 0.09611, 0.3289, 0.09689, 0.3731, 0.09611, 0.3289, 0.1028, 0.3778, 0.09689, 0.3731, 0.08218, 0.335, 0.08944, 0.3327, 0.09013, 0.3696, 0.08944, 0.3327, 0.09689, 0.3731, 0.09013, 0.3696, 0.0746, 0.336, 0.08218, 0.335, 0.08281, 0.3675, 0.08218, 0.335, 0.09013, 0.3696, 0.08281, 0.3675, 0.067, 0.3354, 0.0746, 0.336, 0.07522, 0.367, 0.0746, 0.336, 0.08281, 0.3675, 0.07522, 0.367, 0.05967, 0.3333, 0.067, 0.3354, 0.06766, 0.3678, 0.067, 0.3354, 0.07522, 0.367, 0.06766, 0.3678, 0.05289, 0.3299, 0.05967, 0.3333, 0.06043, 0.3702, 0.05967, 0.3333, 0.06766, 0.3678, 0.06043, 0.3702, 0.04692, 0.3252, 0.05289, 0.3299, 0.05379, 0.3739, 0.05289, 0.3299, 0.06043, 0.3702, 0.05379, 0.3739, 0.04199, 0.3195, 0.04692, 0.3252, 0.04801, 0.3788, 0.04692, 0.3252, 0.05379, 0.3739, 0.04801, 0.3788, 0.03826, 0.313, 0.04199, 0.3195, 0.0433, 0.3848, 0.04199, 0.3195, 0.04801, 0.3788, 0.0433, 0.3848, 0.02252, 0.4579, 0.03458, 0.2966, 0.03588, 0.306, 0.03588, 0.306, 0.03826, 0.313, 0.03986, 0.3915, 0.03826, 0.313, 0.0433, 0.3848, 0.03986, 0.3915, 0.06152, 0.4415, 0.06878, 0.4436, 0.02252, 0.4579, 0.05481, 0.438, 0.06152, 0.4415, 0.02252, 0.4579, 0.03588, 0.306, 0.03986, 0.3915, 0.0378, 0.3988, 0.03588, 0.306, 0.0378, 0.3988, 0.02252, 0.4579, 0.0378, 0.3988, 0.03718, 0.4063, 0.02252, 0.4579, 0.0489, 0.4333, 0.05481, 0.438, 0.02252, 0.4579, 0.04402, 0.4276, 0.0489, 0.4333, 0.02252, 0.4579, 0.02252, 0.4579, 0.03718, 0.4063, 0.03804, 0.4138, 0.04035, 0.421, 0.04402, 0.4276, 0.02252, 0.4579, 0.1711, 0.0374, 0.1634, 0.03665, 0.2154, 0.01957, 0.2154, 0.01957, 0.215, 0.1294, 0.2027, 0.07586, 0.2154, 0.01957, 0.2027, 0.07586, 0.202, 0.0682, 0.1785, 0.03962, 0.1711, 0.0374, 0.2154, 0.01957, 0.1853, 0.04324, 0.1785, 0.03962, 0.2154, 0.01957, 0.2154, 0.01957, 0.202, 0.0682, 0.1997, 0.06084, 0.2154, 0.01957, 0.1997, 0.06084, 0.1961, 0.05406, 0.1912, 0.04812, 0.1853, 0.04324, 0.2154, 0.01957, 0.2144, 0.239, 0.2034, 0.2942, 0.2025, 0.2867, 0.2144, 0.239, 0.2025, 0.2867, 0.2003, 0.2796, 0.202, 0.1934, 0.2028, 0.1857, 0.2144, 0.239, 0.1998, 0.2007, 0.202, 0.1934, 0.2144, 0.239, 0.2144, 0.239, 0.2003, 0.2796, 0.1966, 0.273, 0.2144, 0.239, 0.1966, 0.273, 0.1917, 0.2672, 0.1962, 0.2075, 0.1998, 0.2007, 0.2144, 0.239, 0.1913, 0.2134, 0.1962, 0.2075, 0.2144, 0.239, 0.2144, 0.239, 0.1917, 0.2672, 0.1857, 0.2625, 0.2144, 0.239, 0.1857, 0.2625, 0.1789, 0.2589, 0.1854, 0.2182, 0.1913, 0.2134, 0.2144, 0.239, 0.1787, 0.2219, 0.1854, 0.2182, 0.2144, 0.239, 0.2144, 0.239, 0.1789, 0.2589, 0.1787, 0.2219, 0.1789, 0.2589, 0.1716, 0.2568, 0.1787, 0.2219, 0.1716, 0.2568, 0.164, 0.2561, 0.1714, 0.2241, 0.1714, 0.2241, 0.1787, 0.2219, 0.1716, 0.2568, 0.1638, 0.2249, 0.1714, 0.2241, 0.164, 0.2561, 0.164, 0.2561, 0.1565, 0.2568, 0.1638, 0.2249, 0.1565, 0.2568, 0.1493, 0.2591, 0.1562, 0.2242, 0.1562, 0.2242, 0.1638, 0.2249, 0.1565, 0.2568, 0.1562, 0.2242, 0.1493, 0.2591, 0.1488, 0.222, 0.1493, 0.2591, 0.1426, 0.2627, 0.1488, 0.222, 0.1488, 0.222, 0.1426, 0.2627, 0.142, 0.2184, 0.1426, 0.2627, 0.1368, 0.2676, 0.142, 0.2184, 0.142, 0.2184, 0.1368, 0.2676, 0.136, 0.2136, 0.1368, 0.2676, 0.1321, 0.2736, 0.1012, 0.2679, 0.136, 0.2136, 0.1368, 0.2676, 0.1012, 0.2679, 0.1321, 0.2736, 0.1286, 0.2804, 0.1061, 0.2738, 0.1311, 0.2077, 0.136, 0.2136, 0.1007, 0.2137, 0.1321, 0.2736, 0.1061, 0.2738, 0.1012, 0.2679, 0.1265, 0.2877, 0.1259, 0.2948, 0.1121, 0.288, 0.1286, 0.2804, 0.1265, 0.2877, 0.1098, 0.2806, 0.1061, 0.2738, 0.1286, 0.2804, 0.1098, 0.2806, 0.1275, 0.2009, 0.1311, 0.2077, 0.1055, 0.2077, 0.1265, 0.2877, 0.1121, 0.288, 0.1098, 0.2806, 0.1252, 0.1935, 0.1275, 0.2009, 0.1091, 0.2009, 0.136, 0.2136, 0.1012, 0.2679, 0.1007, 0.2137, 0.1113, 0.1936, 0.1244, 0.1859, 0.1252, 0.1935, 0.1091, 0.2009, 0.1113, 0.1936, 0.1252, 0.1935, 0.1311, 0.2077, 0.1007, 0.2137, 0.1055, 0.2077, 0.1055, 0.2077, 0.1091, 0.2009, 0.1275, 0.2009, 0.1012, 0.2679, 0.09517, 0.2631, 0.1007, 0.2137, 0.09517, 0.2631, 0.08835, 0.2595, 0.09475, 0.2186, 0.09475, 0.2186, 0.1007, 0.2137, 0.09517, 0.2631, 0.09475, 0.2186, 0.08835, 0.2595, 0.088, 0.2223, 0.08835, 0.2595, 0.08096, 0.2574, 0.088, 0.2223, 0.088, 0.2223, 0.08096, 0.2574, 0.08065, 0.2246, 0.08096, 0.2574, 0.07329, 0.2567, 0.08065, 0.2246, 0.08065, 0.2246, 0.07329, 0.2567, 0.07299, 0.2254, 0.07329, 0.2567, 0.06564, 0.2576, 0.07299, 0.2254, 0.07299, 0.2254, 0.06564, 0.2576, 0.06531, 0.2247, 0.06564, 0.2576, 0.0583, 0.2599, 0.06531, 0.2247, 0.06531, 0.2247, 0.0583, 0.2599, 0.05792, 0.2225, 0.0583, 0.2599, 0.05155, 0.2636, 0.05792, 0.2225, 0.05792, 0.2225, 0.05155, 0.2636, 0.05109, 0.219, 0.05155, 0.2636, 0.04565, 0.2686, 0.01879, 0.2392, 0.05109, 0.219, 0.05155, 0.2636, 0.01879, 0.2392, 0.04565, 0.2686, 0.04085, 0.2747, 0.01879, 0.2392, 0.04508, 0.2141, 0.05109, 0.219, 0.01879, 0.2392, 0.04085, 0.2747, 0.03732, 0.2815, 0.01879, 0.2392, 0.04015, 0.2082, 0.04508, 0.2141, 0.01879, 0.2392, 0.0352, 0.2889, 0.03458, 0.2966, 0.01879, 0.2392, 0.03732, 0.2815, 0.0352, 0.2889, 0.01879, 0.2392, 0.03647, 0.2014, 0.04015, 0.2082, 0.01879, 0.2392, 0.01879, 0.2392, 0.0334, 0.1863, 0.03419, 0.194, 0.253, 0.6544, 0.253, 0.2358, 0.4324, 0.2358, 0.476, 0.4309, 0.476, 0.2358, 0.6693, 0.2358, 0.4754, 0.6636, 0.4754, 0.4685, 0.6688, 0.4685, 0.6716, 0.1982, 0.253, 0.1982, 0.253, 0.01879, 0.9748, 0.6976, 0.9802, 0.6976, 0.9802, 0.891, 0.47, 0.4685, 0.4754, 0.4685, 0.4754, 0.6636, 0.3803, 0.8808, 0.3803, 0.8863, 0.187, 0.8863, 0.7148, 0.2407, 0.7193, 0.2407, 0.7193, 0.3502, 0.7193, 0.4596, 0.7193, 0.5691, 0.7193, 0.6786, 0.7148, 0.6786, 0.7148, 0.2407, 0.7193, 0.3502, 0.7193, 0.4596, 0.964, 0.2358, 0.97, 0.2358, 0.97, 0.4291, 0.04337, 0.4955, 0.04337, 0.4959, 0.01879, 0.4959, 0.47, 0.2358, 0.476, 0.2358, 0.476, 0.4309, 0.9748, 0.4667, 0.9808, 0.4667, 0.9808, 0.66, 0.5944, 0.9458, 0.6189, 0.9458, 0.6189, 0.9466, 0.7644, 0.2413, 0.7688, 0.2413, 0.7688, 0.4588, 0.7688, 0.5676, 0.7688, 0.6763, 0.7644, 0.6763, 0.7644, 0.2413, 0.7688, 0.4588, 0.7644, 0.6763, 0.5322, 0.8009, 0.5568, 0.8009, 0.5568, 0.8085, 0.9018, 0.4352, 0.9264, 0.4352, 0.9264, 0.4428, 0.04337, 0.5722, 0.01879, 0.5722, 0.01879, 0.5645, 0.4171, 0.692, 0.4171, 0.7165, 0.4094, 0.7165, 0.5944, 0.8237, 0.6189, 0.8237, 0.6189, 0.8313, 0.5322, 0.8085, 0.5568, 0.8085, 0.5568, 0.8162, 0.9018, 0.4428, 0.9264, 0.4428, 0.9264, 0.4505, 0.04337, 0.5645, 0.01879, 0.5645, 0.01879, 0.5568, 0.4094, 0.692, 0.4094, 0.7165, 0.4018, 0.7165, 0.5322, 0.8162, 0.5568, 0.8162, 0.5568, 0.8239, 0.5944, 0.8313, 0.6189, 0.8313, 0.6189, 0.839, 0.9018, 0.4505, 0.9264, 0.4505, 0.9264, 0.4582, 0.04337, 0.5568, 0.01879, 0.5568, 0.01879, 0.5492, 0.4018, 0.692, 0.4018, 0.7165, 0.3941, 0.7165, 0.5322, 0.8239, 0.5568, 0.8239, 0.5568, 0.8315, 0.5944, 0.839, 0.6189, 0.839, 0.6189, 0.8467, 0.9018, 0.4582, 0.9264, 0.4582, 0.9264, 0.4658, 0.04337, 0.5492, 0.01879, 0.5492, 0.01879, 0.5415, 0.3941, 0.692, 0.3941, 0.7165, 0.3864, 0.7165, 0.5322, 0.8315, 0.5568, 0.8315, 0.5568, 0.8392, 0.5944, 0.8467, 0.6189, 0.8467, 0.6189, 0.8543, 0.9018, 0.4658, 0.9264, 0.4658, 0.9264, 0.4735, 0.04337, 0.5415, 0.01879, 0.5415, 0.01879, 0.5338, 0.3864, 0.692, 0.3864, 0.7165, 0.3787, 0.7165, 0.5322, 0.8392, 0.5568, 0.8392, 0.5568, 0.8469, 0.9018, 0.4735, 0.9264, 0.4735, 0.9264, 0.4812, 0.5944, 0.8543, 0.6189, 0.8543, 0.6189, 0.862, 0.04337, 0.5338, 0.01879, 0.5338, 0.01879, 0.5261, 0.3787, 0.692, 0.3787, 0.7165, 0.3711, 0.7165, 0.5322, 0.8469, 0.5568, 0.8469, 0.5568, 0.8545, 0.4946, 0.9466, 0.47, 0.9466, 0.47, 0.9389, 0.5944, 0.862, 0.6189, 0.862, 0.6189, 0.8697, 0.04337, 0.5261, 0.01879, 0.5261, 0.01879, 0.5185, 0.3711, 0.692, 0.3711, 0.7165, 0.3634, 0.7165, 0.5322, 0.8545, 0.5568, 0.8545, 0.5568, 0.8622, 0.5944, 0.8697, 0.6189, 0.8697, 0.6189, 0.8774, 0.4946, 0.9389, 0.47, 0.9389, 0.47, 0.9312, 0.04337, 0.5185, 0.01879, 0.5185, 0.01879, 0.5108, 0.3634, 0.692, 0.3634, 0.7165, 0.3557, 0.7165, 0.5322, 0.8622, 0.5568, 0.8622, 0.5568, 0.8699, 0.5944, 0.8774, 0.6189, 0.8774, 0.6189, 0.885, 0.4946, 0.9312, 0.47, 0.9312, 0.47, 0.9235, 0.04337, 0.5108, 0.01879, 0.5108, 0.01879, 0.5031, 0.3557, 0.692, 0.3557, 0.7165, 0.3481, 0.7165, 0.5322, 0.8699, 0.5568, 0.8699, 0.5568, 0.8775, 0.5944, 0.885, 0.6189, 0.885, 0.6189, 0.8927, 0.4946, 0.9235, 0.47, 0.9235, 0.47, 0.9159, 0.3481, 0.692, 0.3481, 0.7165, 0.3404, 0.7165, 0.5322, 0.8775, 0.5568, 0.8775, 0.5568, 0.8852, 0.04337, 0.5031, 0.01879, 0.5031, 0.01879, 0.4959, 0.5944, 0.8927, 0.6189, 0.8927, 0.6189, 0.9004, 0.4946, 0.9159, 0.47, 0.9159, 0.47, 0.9082, 0.3404, 0.692, 0.3404, 0.7165, 0.3327, 0.7165, 0.5322, 0.8852, 0.5568, 0.8852, 0.5568, 0.8929, 0.04337, 0.7408, 0.01879, 0.7408, 0.01879, 0.7332, 0.5944, 0.9004, 0.6189, 0.9004, 0.6189, 0.908, 0.4946, 0.9082, 0.47, 0.9082, 0.47, 0.9005, 0.3327, 0.692, 0.3327, 0.7165, 0.3251, 0.7165, 0.5322, 0.8929, 0.5568, 0.8929, 0.5568, 0.9005, 0.04337, 0.7332, 0.01879, 0.7332, 0.01879, 0.7255, 0.5944, 0.908, 0.6189, 0.908, 0.6189, 0.9157, 0.4946, 0.9005, 0.47, 0.9005, 0.47, 0.8929, 0.3251, 0.692, 0.3251, 0.7165, 0.3174, 0.7165, 0.5322, 0.9005, 0.5568, 0.9005, 0.5568, 0.9082, 0.04337, 0.7255, 0.01879, 0.7255, 0.01879, 0.7178, 0.3174, 0.692, 0.3174, 0.7165, 0.3097, 0.7165, 0.5944, 0.9157, 0.6189, 0.9157, 0.6189, 0.9234, 0.4946, 0.8929, 0.47, 0.8929, 0.47, 0.8852, 0.5322, 0.9082, 0.5568, 0.9082, 0.5568, 0.9159, 0.04337, 0.7178, 0.01879, 0.7178, 0.01879, 0.7102, 0.9018, 0.6414, 0.9264, 0.6414, 0.9264, 0.6491, 0.5944, 0.9234, 0.6189, 0.9234, 0.6189, 0.931, 0.4946, 0.8852, 0.47, 0.8852, 0.47, 0.8775, 0.5322, 0.9159, 0.5568, 0.9159, 0.5568, 0.9235, 0.04337, 0.7102, 0.01879, 0.7102, 0.01879, 0.7025, 0.5944, 0.931, 0.6189, 0.931, 0.6189, 0.9387, 0.4946, 0.8775, 0.47, 0.8775, 0.47, 0.8699, 0.9018, 0.6491, 0.9264, 0.6491, 0.9264, 0.6568, 0.5322, 0.9235, 0.5568, 0.9235, 0.5568, 0.9312, 0.04337, 0.7025, 0.01879, 0.7025, 0.01879, 0.6948, 0.4946, 0.8699, 0.47, 0.8699, 0.47, 0.8622, 0.9018, 0.6568, 0.9264, 0.6568, 0.9264, 0.6644, 0.5944, 0.9387, 0.6189, 0.9387, 0.6189, 0.9458, 0.5322, 0.9312, 0.5568, 0.9312, 0.5568, 0.9389, 0.04337, 0.6948, 0.01879, 0.6948, 0.01879, 0.6872, 0.5322, 0.9389, 0.5568, 0.9389, 0.5568, 0.9466, 0.4946, 0.8622, 0.47, 0.8622, 0.47, 0.8545, 0.9018, 0.6644, 0.9264, 0.6644, 0.9264, 0.6721, 0.5944, 0.7012, 0.6189, 0.7012, 0.6189, 0.7087, 0.04337, 0.6872, 0.01879, 0.6872, 0.01879, 0.6795, 0.08096, 0.4955, 0.1055, 0.4955, 0.1055, 0.5031, 0.4946, 0.8545, 0.47, 0.8545, 0.47, 0.8469, 0.9018, 0.6721, 0.9264, 0.6721, 0.9264, 0.6798, 0.04337, 0.6795, 0.01879, 0.6795, 0.01879, 0.6718, 0.5944, 0.7087, 0.6189, 0.7087, 0.6189, 0.7163, 0.4946, 0.8469, 0.47, 0.8469, 0.47, 0.8392, 0.9018, 0.6798, 0.9264, 0.6798, 0.9264, 0.6874, 0.08096, 0.5031, 0.1055, 0.5031, 0.1055, 0.5108, 0.04337, 0.6718, 0.01879, 0.6718, 0.01879, 0.6642, 0.5944, 0.7163, 0.6189, 0.7163, 0.6189, 0.724, 0.4946, 0.8392, 0.47, 0.8392, 0.47, 0.8315, 0.9018, 0.6874, 0.9264, 0.6874, 0.9264, 0.6951, 0.08096, 0.5108, 0.1055, 0.5108, 0.1055, 0.5185, 0.04337, 0.6642, 0.01879, 0.6642, 0.01879, 0.6565, 0.5944, 0.724, 0.6189, 0.724, 0.6189, 0.7317, 0.4946, 0.8315, 0.47, 0.8315, 0.47, 0.8239, 0.9018, 0.6951, 0.9264, 0.6951, 0.9264, 0.7028, 0.08096, 0.5185, 0.1055, 0.5185, 0.1055, 0.5261, 0.04337, 0.6565, 0.01879, 0.6565, 0.01879, 0.6488, 0.5944, 0.7317, 0.6189, 0.7317, 0.6189, 0.7393, 0.4946, 0.8239, 0.47, 0.8239, 0.47, 0.8162, 0.9018, 0.7028, 0.9264, 0.7028, 0.9264, 0.7105, 0.08096, 0.5261, 0.1055, 0.5261, 0.1055, 0.5338, 0.04337, 0.6488, 0.01879, 0.6488, 0.01879, 0.6412, 0.5944, 0.7393, 0.6189, 0.7393, 0.6189, 0.747, 0.4946, 0.8162, 0.47, 0.8162, 0.47, 0.8085, 0.9018, 0.7105, 0.9264, 0.7105, 0.9264, 0.7181, 0.08096, 0.5338, 0.1055, 0.5338, 0.1055, 0.5415, 0.04337, 0.6412, 0.01879, 0.6412, 0.01879, 0.6335, 0.5944, 0.747, 0.6189, 0.747, 0.6189, 0.7547, 0.4946, 0.8085, 0.47, 0.8085, 0.47, 0.8009, 0.9018, 0.7181, 0.9264, 0.7181, 0.9264, 0.7258, 0.08096, 0.5415, 0.1055, 0.5415, 0.1055, 0.5491, 0.04337, 0.6335, 0.01879, 0.6335, 0.01879, 0.6258, 0.5944, 0.7547, 0.6189, 0.7547, 0.6189, 0.7623, 0.4946, 0.8009, 0.47, 0.8009, 0.47, 0.7932, 0.04337, 0.6258, 0.01879, 0.6258, 0.01879, 0.6182, 0.9018, 0.7258, 0.9264, 0.7258, 0.9264, 0.7335, 0.08096, 0.5491, 0.1055, 0.5491, 0.1055, 0.5568, 0.9018, 0.2358, 0.9264, 0.2358, 0.9264, 0.2434, 0.5944, 0.7623, 0.6189, 0.7623, 0.6189, 0.77, 0.4946, 0.7932, 0.47, 0.7932, 0.47, 0.7855, 0.9018, 0.7335, 0.9264, 0.7335, 0.9264, 0.7411, 0.08096, 0.5568, 0.1055, 0.5568, 0.1055, 0.5645, 0.5944, 0.77, 0.6189, 0.77, 0.6189, 0.7777, 0.4946, 0.7855, 0.47, 0.7855, 0.47, 0.7779, 0.9018, 0.2434, 0.9264, 0.2434, 0.9264, 0.2511, 0.9018, 0.7411, 0.9264, 0.7411, 0.9264, 0.7488, 0.08096, 0.5645, 0.1055, 0.5645, 0.1055, 0.5721, 0.5944, 0.7777, 0.6189, 0.7777, 0.6189, 0.7853, 0.4946, 0.7779, 0.47, 0.7779, 0.47, 0.7702, 0.9018, 0.2511, 0.9264, 0.2511, 0.9264, 0.2588, 0.9018, 0.7488, 0.9264, 0.7488, 0.9264, 0.7565, 0.08096, 0.5721, 0.1055, 0.5721, 0.1055, 0.5798, 0.5944, 0.7853, 0.6189, 0.7853, 0.6189, 0.793, 0.4946, 0.7702, 0.47, 0.7702, 0.47, 0.7625, 0.9018, 0.2588, 0.9264, 0.2588, 0.9264, 0.2665, 0.9018, 0.7565, 0.9264, 0.7565, 0.9264, 0.7641, 0.08096, 0.5798, 0.1055, 0.5798, 0.1055, 0.5875, 0.5944, 0.793, 0.6189, 0.793, 0.6189, 0.8007, 0.4946, 0.7625, 0.47, 0.7625, 0.47, 0.7548, 0.9018, 0.2665, 0.9264, 0.2665, 0.9264, 0.2741, 0.9018, 0.5187, 0.9264, 0.5187, 0.9264, 0.5264, 0.08096, 0.5875, 0.1055, 0.5875, 0.1055, 0.5951, 0.5944, 0.8007, 0.6189, 0.8007, 0.6189, 0.8083, 0.4946, 0.7548, 0.47, 0.7548, 0.47, 0.7472, 0.9018, 0.2741, 0.9264, 0.2741, 0.9264, 0.2818, 0.9018, 0.5264, 0.9264, 0.5264, 0.9264, 0.5341, 0.08096, 0.5951, 0.1055, 0.5951, 0.1055, 0.6028, 0.5944, 0.8083, 0.6189, 0.8083, 0.6189, 0.816, 0.4946, 0.7472, 0.47, 0.7472, 0.47, 0.7395, 0.9018, 0.2818, 0.9264, 0.2818, 0.9264, 0.2895, 0.9018, 0.5341, 0.9264, 0.5341, 0.9264, 0.5418, 0.5944, 0.816, 0.6189, 0.816, 0.6189, 0.8237, 0.08096, 0.6028, 0.1055, 0.6028, 0.1055, 0.6105, 0.4946, 0.7395, 0.47, 0.7395, 0.47, 0.7318, 0.9018, 0.2895, 0.9264, 0.2895, 0.9264, 0.2971, 0.9018, 0.5418, 0.9264, 0.5418, 0.9264, 0.5494, 0.3097, 0.692, 0.3097, 0.7165, 0.3021, 0.7165, 0.08096, 0.6105, 0.1055, 0.6105, 0.1055, 0.6181, 0.4946, 0.7318, 0.47, 0.7318, 0.47, 0.7242, 0.9018, 0.2971, 0.9264, 0.2971, 0.9264, 0.3048, 0.9018, 0.5494, 0.9264, 0.5494, 0.9264, 0.5571, 0.08096, 0.6181, 0.1055, 0.6181, 0.1055, 0.6258, 0.3021, 0.692, 0.3021, 0.7165, 0.2944, 0.7165, 0.4946, 0.7242, 0.47, 0.7242, 0.47, 0.7165, 0.9018, 0.3048, 0.9264, 0.3048, 0.9264, 0.3125, 0.9018, 0.5571, 0.9264, 0.5571, 0.9264, 0.5648, 0.08096, 0.6258, 0.1055, 0.6258, 0.1055, 0.6335, 0.2944, 0.692, 0.2944, 0.7165, 0.2867, 0.7165, 0.4946, 0.7165, 0.47, 0.7165, 0.47, 0.7088, 0.9018, 0.3125, 0.9264, 0.3125, 0.9264, 0.3201, 0.9018, 0.5648, 0.9264, 0.5648, 0.9264, 0.5724, 0.08096, 0.6335, 0.1055, 0.6335, 0.1055, 0.6412, 0.4946, 0.7088, 0.47, 0.7088, 0.47, 0.7012, 0.2867, 0.692, 0.2867, 0.7165, 0.2791, 0.7165, 0.9018, 0.3201, 0.9264, 0.3201, 0.9264, 0.3278, 0.9018, 0.5724, 0.9264, 0.5724, 0.9264, 0.5801, 0.08096, 0.6412, 0.1055, 0.6412, 0.1055, 0.6488, 0.5322, 0.7012, 0.5568, 0.7012, 0.5568, 0.7088, 0.2791, 0.692, 0.2791, 0.7165, 0.2714, 0.7165, 0.9018, 0.3278, 0.9264, 0.3278, 0.9264, 0.3355, 0.9018, 0.5801, 0.9264, 0.5801, 0.9264, 0.5878, 0.08096, 0.6488, 0.1055, 0.6488, 0.1055, 0.6565, 0.2714, 0.692, 0.2714, 0.7165, 0.2637, 0.7165, 0.5322, 0.7088, 0.5568, 0.7088, 0.5568, 0.7165, 0.9018, 0.3355, 0.9264, 0.3355, 0.9264, 0.3431, 0.9018, 0.5878, 0.9264, 0.5878, 0.9264, 0.5954, 0.08096, 0.6565, 0.1055, 0.6565, 0.1055, 0.6642, 0.2637, 0.692, 0.2637, 0.7165, 0.2561, 0.7165, 0.5322, 0.7165, 0.5568, 0.7165, 0.5568, 0.7242, 0.9018, 0.3431, 0.9264, 0.3431, 0.9264, 0.3508, 0.9018, 0.5954, 0.9264, 0.5954, 0.9264, 0.6031, 0.08096, 0.6642, 0.1055, 0.6642, 0.1055, 0.6718, 0.2561, 0.692, 0.2561, 0.7165, 0.2484, 0.7165, 0.5322, 0.7242, 0.5568, 0.7242, 0.5568, 0.7318, 0.9018, 0.3508, 0.9264, 0.3508, 0.9264, 0.3585, 0.9018, 0.6031, 0.9264, 0.6031, 0.9264, 0.6108, 0.08096, 0.6718, 0.1055, 0.6718, 0.1055, 0.6795, 0.2484, 0.692, 0.2484, 0.7165, 0.2407, 0.7165, 0.5322, 0.7318, 0.5568, 0.7318, 0.5568, 0.7395, 0.9018, 0.3585, 0.9264, 0.3585, 0.9264, 0.3661, 0.9018, 0.6108, 0.9264, 0.6108, 0.9264, 0.6184, 0.08096, 0.6795, 0.1055, 0.6795, 0.1055, 0.6872, 0.2407, 0.692, 0.2407, 0.7165, 0.2331, 0.7165, 0.5322, 0.7395, 0.5568, 0.7395, 0.5568, 0.7472, 0.9018, 0.3661, 0.9264, 0.3661, 0.9264, 0.3738, 0.9018, 0.6184, 0.9264, 0.6184, 0.9264, 0.6261, 0.08096, 0.6872, 0.1055, 0.6872, 0.1055, 0.6948, 0.2331, 0.692, 0.2331, 0.7165, 0.2254, 0.7165, 0.5322, 0.7472, 0.5568, 0.7472, 0.5568, 0.7548, 0.9018, 0.3738, 0.9264, 0.3738, 0.9264, 0.3815, 0.9018, 0.6261, 0.9264, 0.6261, 0.9264, 0.6338, 0.08096, 0.6948, 0.1055, 0.6948, 0.1055, 0.7025, 0.9018, 0.6338, 0.9264, 0.6338, 0.9264, 0.6414, 0.2254, 0.692, 0.2254, 0.7165, 0.2177, 0.7165, 0.5322, 0.759, 0.5568, 0.759, 0.5568, 0.7625, 0.9018, 0.3815, 0.9264, 0.3815, 0.9264, 0.3891, 0.08096, 0.7025, 0.1055, 0.7025, 0.1055, 0.7102, 0.5322, 0.7548, 0.5568, 0.7548, 0.5568, 0.759, 0.04337, 0.6182, 0.01879, 0.6182, 0.01879, 0.6105, 0.2177, 0.692, 0.2177, 0.7165, 0.2101, 0.7165, 0.9018, 0.3891, 0.9264, 0.3891, 0.9264, 0.3968, 0.08096, 0.7102, 0.1055, 0.7102, 0.1055, 0.7178, 0.5322, 0.7625, 0.5568, 0.7625, 0.5568, 0.7702, 0.2101, 0.692, 0.2101, 0.7165, 0.2024, 0.7165, 0.9018, 0.3968, 0.9264, 0.3968, 0.9264, 0.4045, 0.04337, 0.6105, 0.01879, 0.6105, 0.01879, 0.6028, 0.08096, 0.7178, 0.1055, 0.7178, 0.1055, 0.7255, 0.5322, 0.7702, 0.5568, 0.7702, 0.5568, 0.7779, 0.2024, 0.692, 0.2024, 0.7165, 0.1947, 0.7165, 0.9018, 0.4045, 0.9264, 0.4045, 0.9264, 0.4121, 0.04337, 0.6028, 0.01879, 0.6028, 0.01879, 0.5952, 0.08096, 0.7255, 0.1055, 0.7255, 0.1055, 0.7332, 0.5322, 0.7779, 0.5568, 0.7779, 0.5568, 0.7855, 0.1876, 0.692, 0.1876, 0.7165, 0.187, 0.7165, 0.9018, 0.4121, 0.9264, 0.4121, 0.9264, 0.4198, 0.04337, 0.5952, 0.01879, 0.5952, 0.01879, 0.5875, 0.1947, 0.692, 0.1947, 0.7165, 0.1876, 0.7165, 0.5322, 0.7855, 0.5568, 0.7855, 0.5568, 0.7932, 0.08096, 0.7408, 0.08096, 0.7332, 0.1055, 0.7332, 0.9018, 0.4198, 0.9264, 0.4198, 0.9264, 0.4275, 0.04337, 0.5875, 0.01879, 0.5875, 0.01879, 0.5798, 0.4324, 0.692, 0.4324, 0.7165, 0.4248, 0.7165, 0.5322, 0.7932, 0.5568, 0.7932, 0.5568, 0.8009, 0.9018, 0.4275, 0.9264, 0.4275, 0.9264, 0.4352, 0.04337, 0.5798, 0.01879, 0.5798, 0.01879, 0.5722, 0.4248, 0.692, 0.4248, 0.7165, 0.4171, 0.7165, 0.8805, 0.093, 0.8733, 0.09562, 0.862, 0.01869, 0.8733, 0.09562, 0.8657, 0.09678, 0.862, 0.01869, 0.8657, 0.09678, 0.858, 0.09644, 0.862, 0.01869, 0.858, 0.09644, 0.8506, 0.09461, 0.862, 0.01869, 0.8506, 0.09461, 0.8436, 0.09137, 0.862, 0.01869, 0.8436, 0.09137, 0.8375, 0.08683, 0.862, 0.01869, 0.8375, 0.08683, 0.8323, 0.08117, 0.862, 0.01869, 0.8323, 0.08117, 0.8283, 0.07461, 0.862, 0.01869, 0.8283, 0.07461, 0.8257, 0.06741, 0.862, 0.01869, 0.8257, 0.06741, 0.8245, 0.05983, 0.862, 0.01869, 0.8245, 0.05983, 0.8249, 0.05217, 0.862, 0.01869, 0.8249, 0.05217, 0.8267, 0.04472, 0.862, 0.01869, 0.8267, 0.04472, 0.8299, 0.03777, 0.862, 0.01869, 0.8299, 0.03777, 0.8345, 0.03159, 0.862, 0.01869, 0.8345, 0.03159, 0.8401, 0.02641, 0.862, 0.01869, 0.8401, 0.02641, 0.8467, 0.02244, 0.862, 0.01869, 0.8467, 0.02244, 0.8539, 0.01982, 0.862, 0.01869, 0.8597, 0.09665, 0.8527, 0.09528, 0.8517, 0.09495, 0.862, 0.01869, 0.8691, 0.019, 0.8766, 0.02083, 0.8835, 0.02408, 0.862, 0.01869, 0.8766, 0.02083, 0.8835, 0.02408, 0.8897, 0.02862, 0.862, 0.01869, 0.8897, 0.02862, 0.8949, 0.03427, 0.862, 0.01869, 0.8949, 0.03427, 0.8989, 0.04083, 0.862, 0.01869, 0.8989, 0.04083, 0.9015, 0.04804, 0.862, 0.01869, 0.9015, 0.04804, 0.9026, 0.05562, 0.862, 0.01869, 0.9026, 0.05562, 0.9023, 0.06328, 0.862, 0.01869, 0.9023, 0.06328, 0.9005, 0.07073, 0.862, 0.01869, 0.9005, 0.07073, 0.8972, 0.07767, 0.862, 0.01869, 0.8972, 0.07767, 0.8927, 0.08385, 0.862, 0.01869, 0.8927, 0.08385, 0.887, 0.08903, 0.862, 0.01869, 0.2411, 0.8291, 0.2338, 0.8314, 0.2112, 0.8293, 0.2338, 0.8314, 0.2261, 0.8322, 0.2112, 0.8293, 0.2261, 0.8322, 0.2185, 0.8315, 0.2112, 0.8293, 0.2112, 0.8293, 0.2044, 0.8257, 0.1984, 0.8208, 0.1984, 0.8208, 0.1935, 0.8149, 0.2112, 0.8293, 0.1935, 0.8149, 0.1899, 0.8082, 0.2112, 0.8293, 0.1899, 0.8082, 0.1876, 0.8008, 0.1869, 0.7932, 0.1869, 0.7932, 0.1876, 0.7856, 0.1898, 0.7782, 0.1898, 0.7782, 0.1934, 0.7715, 0.1982, 0.7655, 0.1982, 0.7655, 0.2041, 0.7606, 0.1898, 0.7782, 0.2041, 0.7606, 0.2109, 0.757, 0.1898, 0.7782, 0.2109, 0.757, 0.2182, 0.7547, 0.2258, 0.7539, 0.2258, 0.7539, 0.2335, 0.7547, 0.2408, 0.7569, 0.2408, 0.7569, 0.2476, 0.7604, 0.2621, 0.7779, 0.2476, 0.7604, 0.2535, 0.7653, 0.2621, 0.7779, 0.2535, 0.7653, 0.2584, 0.7712, 0.2621, 0.7779, 0.2621, 0.7779, 0.2643, 0.7853, 0.2651, 0.7929, 0.2651, 0.7929, 0.2644, 0.8005, 0.2622, 0.8079, 0.2622, 0.8079, 0.2586, 0.8147, 0.2411, 0.8291, 0.2586, 0.8147, 0.2537, 0.8206, 0.2411, 0.8291, 0.2537, 0.8206, 0.2478, 0.8255, 0.2411, 0.8291, 0.1899, 0.8082, 0.1869, 0.7932, 0.2109, 0.757, 0.1869, 0.7932, 0.1898, 0.7782, 0.2109, 0.757, 0.2109, 0.757, 0.2258, 0.7539, 0.2621, 0.7779, 0.2258, 0.7539, 0.2408, 0.7569, 0.2621, 0.7779, 0.2621, 0.7779, 0.2651, 0.7929, 0.2411, 0.8291, 0.2651, 0.7929, 0.2622, 0.8079, 0.2411, 0.8291, 0.2411, 0.8291, 0.2112, 0.8293, 0.1899, 0.8082, 0.2411, 0.8291, 0.1899, 0.8082, 0.2621, 0.7779, 0.761, 0.7967, 0.7537, 0.799, 0.746, 0.7997, 0.746, 0.7997, 0.7384, 0.799, 0.761, 0.7967, 0.7384, 0.799, 0.7311, 0.7969, 0.761, 0.7967, 0.7311, 0.7969, 0.7243, 0.7933, 0.7183, 0.7884, 0.7183, 0.7884, 0.7134, 0.7825, 0.7098, 0.7758, 0.7098, 0.7758, 0.7075, 0.7685, 0.7067, 0.7608, 0.7067, 0.7608, 0.7074, 0.7532, 0.7096, 0.7459, 0.7096, 0.7459, 0.7132, 0.7391, 0.718, 0.7331, 0.718, 0.7331, 0.7239, 0.7282, 0.7096, 0.7459, 0.7239, 0.7282, 0.7307, 0.7246, 0.7096, 0.7459, 0.7307, 0.7246, 0.738, 0.7223, 0.7456, 0.7215, 0.7456, 0.7215, 0.7533, 0.7222, 0.7307, 0.7246, 0.7533, 0.7222, 0.7606, 0.7244, 0.7307, 0.7246, 0.7606, 0.7244, 0.7674, 0.728, 0.7733, 0.7328, 0.7733, 0.7328, 0.7782, 0.7387, 0.7606, 0.7244, 0.7782, 0.7387, 0.7819, 0.7455, 0.7606, 0.7244, 0.7819, 0.7455, 0.7842, 0.7528, 0.785, 0.7604, 0.785, 0.7604, 0.7842, 0.7681, 0.7821, 0.7754, 0.7821, 0.7754, 0.7785, 0.7822, 0.7736, 0.7881, 0.7736, 0.7881, 0.7677, 0.793, 0.7821, 0.7754, 0.7677, 0.793, 0.761, 0.7967, 0.7821, 0.7754, 0.7311, 0.7969, 0.7183, 0.7884, 0.761, 0.7967, 0.7183, 0.7884, 0.7098, 0.7758, 0.761, 0.7967, 0.7098, 0.7758, 0.7067, 0.7608, 0.7096, 0.7459, 0.7819, 0.7455, 0.785, 0.7604, 0.7821, 0.7754, 0.7098, 0.7758, 0.7096, 0.7459, 0.761, 0.7967, 0.7096, 0.7459, 0.7307, 0.7246, 0.761, 0.7967, 0.7307, 0.7246, 0.7606, 0.7244, 0.7819, 0.7455, 0.7819, 0.7455, 0.7821, 0.7754, 0.761, 0.7967, 0.7624, 0.9115, 0.7551, 0.9141, 0.7447, 0.837, 0.7551, 0.9141, 0.7475, 0.9152, 0.7447, 0.837, 0.7475, 0.9152, 0.7399, 0.9147, 0.7447, 0.837, 0.7399, 0.9147, 0.7324, 0.9128, 0.7447, 0.837, 0.7324, 0.9128, 0.7255, 0.9095, 0.7447, 0.837, 0.7255, 0.9095, 0.7194, 0.9049, 0.7447, 0.837, 0.7194, 0.9049, 0.7143, 0.8992, 0.7447, 0.837, 0.7143, 0.8992, 0.7104, 0.8926, 0.7447, 0.837, 0.7104, 0.8926, 0.7078, 0.8854, 0.7447, 0.837, 0.7078, 0.8854, 0.7068, 0.8778, 0.7447, 0.837, 0.7068, 0.8778, 0.7072, 0.8701, 0.7447, 0.837, 0.7072, 0.8701, 0.7091, 0.8627, 0.7447, 0.837, 0.7091, 0.8627, 0.7124, 0.8558, 0.7447, 0.837, 0.7124, 0.8558, 0.717, 0.8496, 0.7447, 0.837, 0.717, 0.8496, 0.7227, 0.8445, 0.7447, 0.837, 0.7227, 0.8445, 0.7293, 0.8406, 0.7447, 0.837, 0.7293, 0.8406, 0.7366, 0.8381, 0.7447, 0.837, 0.7572, 0.9135, 0.7499, 0.915, 0.7491, 0.915, 0.7447, 0.837, 0.7518, 0.8374, 0.7592, 0.8393, 0.7747, 0.9025, 0.769, 0.9076, 0.7447, 0.837, 0.769, 0.9076, 0.7624, 0.9115, 0.7447, 0.837, 0.7826, 0.8895, 0.7793, 0.8964, 0.7447, 0.837, 0.7793, 0.8964, 0.7747, 0.9025, 0.7447, 0.837, 0.7849, 0.8744, 0.7845, 0.882, 0.7447, 0.837, 0.7845, 0.882, 0.7826, 0.8895, 0.7447, 0.837, 0.7813, 0.8596, 0.7838, 0.8668, 0.7447, 0.837, 0.7838, 0.8668, 0.7849, 0.8744, 0.7447, 0.837, 0.7723, 0.8472, 0.7774, 0.853, 0.7447, 0.837, 0.7774, 0.853, 0.7813, 0.8596, 0.7447, 0.837, 0.7592, 0.8393, 0.7661, 0.8426, 0.7447, 0.837, 0.7635, 0.09369, 0.7562, 0.096, 0.7869, 0.06077, 0.7562, 0.096, 0.7486, 0.09684, 0.7869, 0.06077, 0.7486, 0.09684, 0.7409, 0.09617, 0.7869, 0.06077, 0.7409, 0.09617, 0.7336, 0.09403, 0.7869, 0.06077, 0.7336, 0.09403, 0.7268, 0.09049, 0.7869, 0.06077, 0.7268, 0.09049, 0.7208, 0.08569, 0.7869, 0.06077, 0.7208, 0.08569, 0.7159, 0.07982, 0.7869, 0.06077, 0.7159, 0.07982, 0.7122, 0.0731, 0.7869, 0.06077, 0.7122, 0.0731, 0.7099, 0.06578, 0.7869, 0.06077, 0.7099, 0.06578, 0.709, 0.05816, 0.7869, 0.06077, 0.709, 0.05816, 0.7097, 0.05052, 0.7869, 0.06077, 0.7097, 0.05052, 0.7118, 0.04316, 0.7869, 0.06077, 0.7118, 0.04316, 0.7154, 0.03636, 0.7869, 0.06077, 0.7154, 0.03636, 0.7202, 0.03038, 0.7869, 0.06077, 0.7202, 0.03038, 0.726, 0.02544, 0.7869, 0.06077, 0.726, 0.02544, 0.7328, 0.02175, 0.7869, 0.06077, 0.7328, 0.02175, 0.7401, 0.01945, 0.7869, 0.06077, 0.7401, 0.01945, 0.7477, 0.01861, 0.7869, 0.06077, 0.7477, 0.01861, 0.7553, 0.01927, 0.7869, 0.06077, 0.7553, 0.01927, 0.7627, 0.02142, 0.7869, 0.06077, 0.7627, 0.02142, 0.7695, 0.02496, 0.7869, 0.06077, 0.7695, 0.02496, 0.7755, 0.02975, 0.7869, 0.06077, 0.7755, 0.02975, 0.7804, 0.03563, 0.7869, 0.06077, 0.7804, 0.03563, 0.7841, 0.04235, 0.7869, 0.06077, 0.7841, 0.04235, 0.7864, 0.04966, 0.7869, 0.06077, 0.7864, 0.04966, 0.7873, 0.05728, 0.7869, 0.06077, 0.7869, 0.06077, 0.7866, 0.06492, 0.7844, 0.07229, 0.7761, 0.08507, 0.7702, 0.09, 0.7869, 0.06077, 0.7702, 0.09, 0.7635, 0.09369, 0.7869, 0.06077, 0.7844, 0.07229, 0.7809, 0.07909, 0.7869, 0.06077, 0.3575, 0.8287, 0.3502, 0.8312, 0.3426, 0.8322, 0.3426, 0.8322, 0.3349, 0.8316, 0.3575, 0.8287, 0.3349, 0.8316, 0.3275, 0.8296, 0.3575, 0.8287, 0.3166, 0.7628, 0.323, 0.7586, 0.3301, 0.7556, 0.3301, 0.7556, 0.3376, 0.7541, 0.3453, 0.7541, 0.3057, 0.8091, 0.3033, 0.8018, 0.3049, 0.7792, 0.3033, 0.8018, 0.3023, 0.7942, 0.3049, 0.7792, 0.3023, 0.7942, 0.3028, 0.7866, 0.3049, 0.7792, 0.3049, 0.7792, 0.3083, 0.7723, 0.3129, 0.7662, 0.3129, 0.7662, 0.3187, 0.7612, 0.3049, 0.7792, 0.3187, 0.7612, 0.3254, 0.7574, 0.3049, 0.7792, 0.3254, 0.7574, 0.3326, 0.7549, 0.3553, 0.7565, 0.3326, 0.7549, 0.3403, 0.754, 0.3553, 0.7565, 0.3403, 0.754, 0.3479, 0.7545, 0.3553, 0.7565, 0.3553, 0.7565, 0.3622, 0.7599, 0.3682, 0.7646, 0.3528, 0.8305, 0.3453, 0.832, 0.3376, 0.832, 0.3771, 0.777, 0.3795, 0.7843, 0.3805, 0.7919, 0.3805, 0.7919, 0.38, 0.7995, 0.3771, 0.777, 0.38, 0.7995, 0.378, 0.8069, 0.3771, 0.777, 0.3112, 0.8179, 0.3069, 0.8115, 0.304, 0.8044, 0.304, 0.8044, 0.3025, 0.7969, 0.3025, 0.7892, 0.3275, 0.8296, 0.3146, 0.8215, 0.3575, 0.8287, 0.3146, 0.8215, 0.3057, 0.8091, 0.3575, 0.8287, 0.3553, 0.7565, 0.3682, 0.7646, 0.3771, 0.777, 0.378, 0.8069, 0.3699, 0.8199, 0.3771, 0.777, 0.3699, 0.8199, 0.3575, 0.8287, 0.3771, 0.777, 0.3057, 0.8091, 0.3049, 0.7792, 0.3575, 0.8287, 0.3049, 0.7792, 0.3254, 0.7574, 0.3575, 0.8287, 0.3254, 0.7574, 0.3553, 0.7565, 0.3771, 0.777, 0.07284, 0.8534, 0.06552, 0.8557, 0.04291, 0.8536, 0.06552, 0.8557, 0.05789, 0.8565, 0.04291, 0.8536, 0.05789, 0.8565, 0.05025, 0.8558, 0.04291, 0.8536, 0.04291, 0.8536, 0.03613, 0.85, 0.03018, 0.8451, 0.03018, 0.8451, 0.02529, 0.8392, 0.02165, 0.8325, 0.02165, 0.8325, 0.01939, 0.8252, 0.02152, 0.8025, 0.01939, 0.8252, 0.01861, 0.8175, 0.02152, 0.8025, 0.01861, 0.8175, 0.01933, 0.8099, 0.02152, 0.8025, 0.02152, 0.8025, 0.02511, 0.7958, 0.02995, 0.7898, 0.02995, 0.7898, 0.03585, 0.7849, 0.0426, 0.7813, 0.0426, 0.7813, 0.04993, 0.779, 0.05756, 0.7782, 0.05756, 0.7782, 0.06519, 0.779, 0.0426, 0.7813, 0.06519, 0.779, 0.07254, 0.7812, 0.0426, 0.7813, 0.07254, 0.7812, 0.07932, 0.7847, 0.08527, 0.7896, 0.08527, 0.7896, 0.09015, 0.7955, 0.0938, 0.8022, 0.0938, 0.8022, 0.09605, 0.8096, 0.09684, 0.8172, 0.09684, 0.8172, 0.09612, 0.8248, 0.09392, 0.8322, 0.09392, 0.8322, 0.09034, 0.839, 0.0855, 0.8449, 0.0855, 0.8449, 0.07959, 0.8498, 0.07284, 0.8534, 0.04291, 0.8536, 0.03018, 0.8451, 0.02165, 0.8325, 0.02152, 0.8025, 0.02995, 0.7898, 0.02165, 0.8325, 0.02995, 0.7898, 0.0426, 0.7813, 0.02165, 0.8325, 0.07254, 0.7812, 0.08527, 0.7896, 0.0426, 0.7813, 0.08527, 0.7896, 0.0938, 0.8022, 0.0426, 0.7813, 0.0938, 0.8022, 0.09684, 0.8172, 0.09392, 0.8322, 0.09392, 0.8322, 0.0855, 0.8449, 0.0938, 0.8022, 0.0855, 0.8449, 0.07284, 0.8534, 0.0938, 0.8022, 0.07284, 0.8534, 0.04291, 0.8536, 0.0426, 0.7813, 0.04291, 0.8536, 0.02165, 0.8325, 0.0426, 0.7813, 0.8774, 0.9117, 0.8701, 0.9142, 0.8605, 0.837, 0.8701, 0.9142, 0.8625, 0.9152, 0.8605, 0.837, 0.8625, 0.9152, 0.8548, 0.9147, 0.8605, 0.837, 0.8548, 0.9147, 0.8474, 0.9127, 0.8605, 0.837, 0.8474, 0.9127, 0.8406, 0.9093, 0.8605, 0.837, 0.8406, 0.9093, 0.8345, 0.9046, 0.8605, 0.837, 0.8345, 0.9046, 0.8294, 0.8988, 0.8605, 0.837, 0.8294, 0.8988, 0.8256, 0.8922, 0.8605, 0.837, 0.8256, 0.8922, 0.8232, 0.8849, 0.8605, 0.837, 0.8232, 0.8849, 0.8222, 0.8773, 0.8605, 0.837, 0.8222, 0.8773, 0.8227, 0.8696, 0.8605, 0.837, 0.8227, 0.8696, 0.8247, 0.8622, 0.8605, 0.837, 0.8247, 0.8622, 0.8281, 0.8554, 0.8605, 0.837, 0.8281, 0.8554, 0.8328, 0.8493, 0.8605, 0.837, 0.8328, 0.8493, 0.8385, 0.8442, 0.8605, 0.837, 0.8385, 0.8442, 0.8452, 0.8404, 0.8605, 0.837, 0.8452, 0.8404, 0.8525, 0.838, 0.8605, 0.837, 0.8861, 0.8458, 0.8913, 0.851, 0.8917, 0.8516, 0.8605, 0.837, 0.8677, 0.8375, 0.8751, 0.8395, 0.8898, 0.9029, 0.884, 0.9079, 0.8605, 0.837, 0.884, 0.9079, 0.8774, 0.9117, 0.8605, 0.837, 0.8979, 0.8899, 0.8945, 0.8968, 0.8605, 0.837, 0.8945, 0.8968, 0.8898, 0.9029, 0.8605, 0.837, 0.9004, 0.8749, 0.8999, 0.8825, 0.8605, 0.837, 0.8999, 0.8825, 0.8979, 0.8899, 0.8605, 0.837, 0.8969, 0.86, 0.8994, 0.8673, 0.8605, 0.837, 0.8994, 0.8673, 0.9004, 0.8749, 0.8605, 0.837, 0.8881, 0.8476, 0.8931, 0.8533, 0.8605, 0.837, 0.8931, 0.8533, 0.8969, 0.86, 0.8605, 0.837, 0.8751, 0.8395, 0.882, 0.8429, 0.8605, 0.837, 0.3718, 0.8696, 0.3803, 0.8808, 0.187, 0.8808, 0.8167, 0.2454, 0.8167, 0.664, 0.8064, 0.6736, 0.7069, 0.2504, 0.7148, 0.2407, 0.7148, 0.6786, 0.9812, 0.2443, 0.9812, 0.4237, 0.97, 0.4291, 0.964, 0.8824, 0.964, 0.703, 0.9748, 0.6976, 0.964, 0.4752, 0.9748, 0.4667, 0.9748, 0.66, 0.8543, 0.664, 0.8543, 0.2454, 0.8642, 0.2358, 0.7569, 0.2511, 0.7644, 0.2413, 0.7644, 0.6763, 0.1984, 0.4257, 0.2018, 0.4191, 0.2154, 0.4561, 0.2154, 0.4561, 0.02252, 0.4579, 0.08401, 0.4434, 0.02252, 0.4579, 0.06878, 0.4436, 0.07631, 0.4442, 0.02252, 0.4579, 0.07631, 0.4442, 0.08401, 0.4434, 0.1936, 0.4315, 0.1984, 0.4257, 0.2154, 0.4561, 0.1879, 0.4363, 0.1936, 0.4315, 0.2154, 0.4561, 0.2154, 0.4561, 0.08401, 0.4434, 0.159, 0.4424, 0.08401, 0.4434, 0.09124, 0.4411, 0.159, 0.4424, 0.1813, 0.4399, 0.1879, 0.4363, 0.2154, 0.4561, 0.174, 0.4422, 0.1813, 0.4399, 0.2154, 0.4561, 0.09124, 0.4411, 0.09789, 0.4374, 0.1517, 0.4403, 0.159, 0.4424, 0.09124, 0.4411, 0.1517, 0.4403, 0.09789, 0.4374, 0.1037, 0.4325, 0.1449, 0.4367, 0.1665, 0.443, 0.174, 0.4422, 0.2154, 0.4561, 0.159, 0.4424, 0.1665, 0.443, 0.2154, 0.4561, 0.1119, 0.4197, 0.114, 0.4124, 0.1281, 0.4121, 0.1119, 0.4197, 0.1281, 0.4121, 0.1304, 0.4194, 0.1084, 0.4265, 0.1119, 0.4197, 0.1304, 0.4194, 0.1084, 0.4265, 0.1304, 0.4194, 0.1341, 0.4261, 0.1517, 0.4403, 0.09789, 0.4374, 0.1449, 0.4367, 0.1037, 0.4325, 0.1084, 0.4265, 0.1341, 0.4261, 0.1037, 0.4325, 0.1341, 0.4261, 0.139, 0.432])
me_cube_005.materials.append(mat_all_in_one)
me_cube_005.use_remesh_fix_poles = True
me_cube_005.use_remesh_preserve_attributes = False
me_cube_005.use_mirror_vertex_groups = False
me_cube_005.update()

# ---- objects
ob_bournemouth_airport_backgrand = bpy.data.objects.new('bournemouth airport backgrand', me_bournemouth_airport_backgrand)
ob_aircon1 = bpy.data.objects.new('aircon1', me_cube_005)

# ---- transforms, parenting, visibility, modifiers, constraints
ob_bournemouth_airport_backgrand.location = (0.0, 0.0, 0.0)
ob_bournemouth_airport_backgrand.scale = (241.7, 241.3, 1.0)
ob_bournemouth_airport_backgrand.hide_select = True
ob_bournemouth_airport_backgrand.lineart.crease_threshold = 0.0
ob_aircon1.location = (16.81, 5.445, 0.0)
ob_aircon1.rotation_euler = (0.0, -0.0, 0.03129)
ob_aircon1.lineart.crease_threshold = 0.0

# ---- collection membership
col_collection.objects.link(ob_bournemouth_airport_backgrand)
col_collection.objects.link(ob_aircon1)

# ---- scene / render settings (as saved in the file)
scene.frame_start = 1; scene.frame_end = 250; scene.frame_set(1)
scene.render.engine = 'BLENDER_EEVEE_NEXT'
scene.cycles.use_denoising = False
scene.cycles.samples = 128
scene.cycles.sampling_pattern = 'TABULATED_SOBOL'
scene.cycles.use_adaptive_sampling = False
scene.cycles.use_light_tree = False
scene.view_settings.view_transform = 'Filmic'
bpy.context.view_layer.update()

# ---- added for rendering (the .blend has no active camera and no usable light): camera, sun
cam_auto = bpy.data.cameras.new('AutoCamera')
cam_auto.lens = 50.0
cam_auto.sensor_width = 36.0
cam_auto.clip_end = 4784.65
ob_auto_camera = bpy.data.objects.new('AutoCamera', cam_auto)
scene.collection.objects.link(ob_auto_camera)
ob_auto_camera.location = (272.63, -327.157, 219.398)
ob_auto_camera.rotation_euler = (1.09748, -7.21219e-08, 0.694738)
scene.camera = ob_auto_camera
light_auto_sun = bpy.data.lights.new('AutoSun', 'SUN')
light_auto_sun.energy = 3.0
light_auto_sun.angle = 0.0523599
ob_auto_sun = bpy.data.objects.new('AutoSun', light_auto_sun)
scene.collection.objects.link(ob_auto_sun)
ob_auto_sun.rotation_euler = (0.872665, 0.174533, 0.523599)
bpy.context.view_layer.update()
